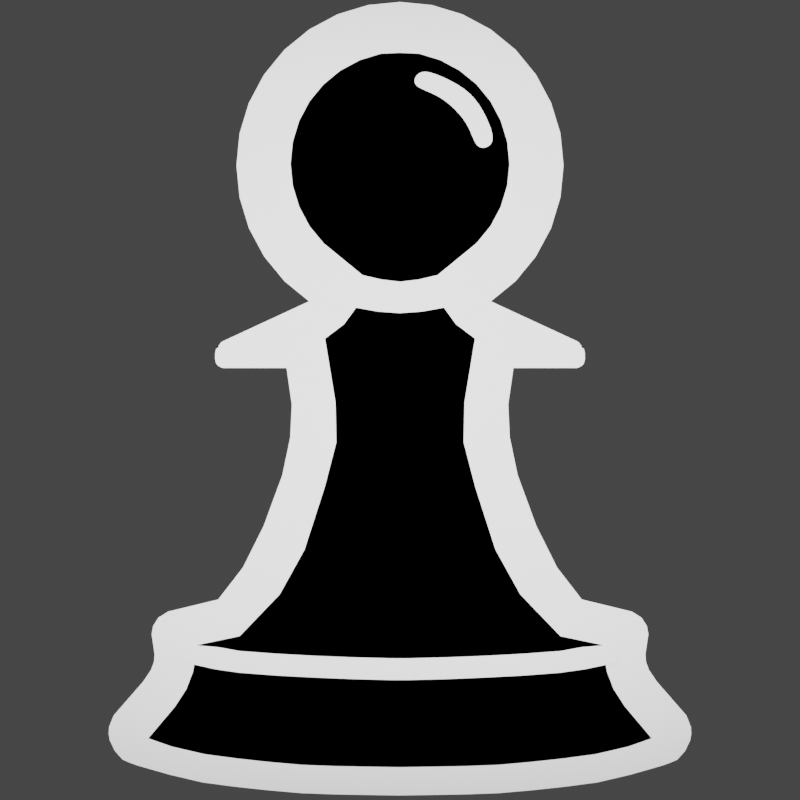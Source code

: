 # Source: Pawn.blend  (saved by Blender 2.91.10; exported with 4.5.12 LTS)
import bpy
from mathutils import Matrix  # noqa: F401  (used for matrix-valued properties, if any)

bpy.ops.wm.read_factory_settings(use_empty=True)
scene = bpy.context.scene
scene.name = 'Scene'

# ---- collections
col_collection = bpy.data.collections.new('Collection'); scene.collection.children.link(col_collection)

# ---- materials (node trees are filled in below, after node groups)
mat_material_001 = bpy.data.materials.new('Material.001')
mat_material_001.use_transparent_shadow = False
mat_material_002 = bpy.data.materials.new('Material.002')
mat_material_002.use_transparent_shadow = False
mat_material_007 = bpy.data.materials.new('Material.007')
mat_material_007.use_transparent_shadow = False
mat_material_009 = bpy.data.materials.new('Material.009')
mat_material_009.use_transparent_shadow = False
mat_material_008 = bpy.data.materials.new('Material.008')
mat_material_008.use_transparent_shadow = False

# ---- material node trees
mat_material_001.use_nodes = True; mat_material_001.node_tree.nodes.clear()
_N = mat_material_001.node_tree.nodes; _L = mat_material_001.node_tree.links
n0 = _N.new('ShaderNodeBsdfPrincipled'); n0.name = 'Principled BSDF'; n0.location = (10, 300)
n0.distribution = 'GGX'
n0.subsurface_method = 'BURLEY'
n0.inputs[0].default_value = (1.0, 1.0, 1.0, 1.0)
n0.inputs[3].default_value = 1.45
n0.inputs[27].default_value = (0.0, 0.0, 0.0, 1.0)
n0.inputs[28].default_value = 1.0
n1 = _N.new('ShaderNodeOutputMaterial'); n1.name = 'Material Output'; n1.location = (300, 300)
_L.new(n0.outputs[0], n1.inputs[0])
n1.is_active_output = True
mat_material_002.use_nodes = True; mat_material_002.node_tree.nodes.clear()
_N = mat_material_002.node_tree.nodes; _L = mat_material_002.node_tree.links
n0 = _N.new('ShaderNodeOutputMaterial'); n0.name = 'Material Output'; n0.location = (300, 300)
n0.is_active_output = True
mat_material_007.use_nodes = True; mat_material_007.node_tree.nodes.clear()
_N = mat_material_007.node_tree.nodes; _L = mat_material_007.node_tree.links
n0 = _N.new('ShaderNodeBsdfPrincipled'); n0.name = 'Principled BSDF'; n0.location = (10, 300)
n0.distribution = 'GGX'
n0.subsurface_method = 'BURLEY'
n0.inputs[0].default_value = (0.8, 0.003721, 0.007479, 1.0)
n0.inputs[3].default_value = 1.45
n0.inputs[27].default_value = (0.0, 0.0, 0.0, 1.0)
n0.inputs[28].default_value = 1.0
n1 = _N.new('ShaderNodeOutputMaterial'); n1.name = 'Material Output'; n1.location = (300, 300)
_L.new(n0.outputs[0], n1.inputs[0])
n1.is_active_output = True
mat_material_009.use_nodes = True; mat_material_009.node_tree.nodes.clear()
_N = mat_material_009.node_tree.nodes; _L = mat_material_009.node_tree.links
n0 = _N.new('ShaderNodeBsdfPrincipled'); n0.name = 'Principled BSDF'; n0.location = (10, 300)
n0.distribution = 'GGX'
n0.subsurface_method = 'BURLEY'
n0.inputs[0].default_value = (1.0, 1.0, 1.0, 1.0)
n0.inputs[2].default_value = 1.0
n0.inputs[3].default_value = 1.45
n0.inputs[27].default_value = (0.0, 0.0, 0.0, 1.0)
n0.inputs[28].default_value = 1.0
n1 = _N.new('ShaderNodeOutputMaterial'); n1.name = 'Material Output'; n1.location = (300, 300)
_L.new(n0.outputs[0], n1.inputs[0])
n1.is_active_output = True
mat_material_008.use_nodes = True; mat_material_008.node_tree.nodes.clear()
_N = mat_material_008.node_tree.nodes; _L = mat_material_008.node_tree.links
n0 = _N.new('ShaderNodeOutputMaterial'); n0.name = 'Material Output'; n0.location = (300, 300)
n0.is_active_output = True

# ---- world
world_world = bpy.data.worlds.new('World'); scene.world = world_world
world_world.use_nodes = True; world_world.node_tree.nodes.clear()
_N = world_world.node_tree.nodes; _L = world_world.node_tree.links
n0 = _N.new('ShaderNodeOutputWorld'); n0.name = 'World Output'; n0.location = (300, 300)
n1 = _N.new('ShaderNodeBackground'); n1.name = 'Background'; n1.location = (10, 300)
n1.inputs[0].default_value = (0.05088, 0.05088, 0.05088, 0.0)
_L.new(n1.outputs[0], n0.inputs[0])
n0.is_active_output = True
world_world.color = (0.05088, 0.05088, 0.05088)
world_world.use_sun_shadow = False
world_world.sun_shadow_jitter_overblur = 0.0

# ---- cameras
cam_camera_001 = bpy.data.cameras.new('Camera.001')
cam_camera_001.type = 'ORTHO'
cam_camera_001.ortho_scale = 0.9778

# ---- lights
light_area = bpy.data.lights.new('Area', 'AREA')
light_area.transmission_factor = 0.0
light_area.energy = 7.383
light_area.shadow_soft_size = 0.9685
light_area.shadow_maximum_resolution = 0.006
light_area.use_absolute_resolution = True
light_area.size = 0.9685
light_area.size_y = 1.0

# ---- meshes
me_vert_006 = bpy.data.meshes.new('Vert.006')
me_vert_006.from_pydata([(-0.03898, 0.4885, 0.0), (-0.07646, 0.4771, 0.0), (-0.111, 0.4586, 0.0), (-0.1413, 0.4338, 0.0), (-0.1661, 0.4035, 0.0), (-0.1846, 0.369, 0.0), (-0.196, 0.3315, 0.0), (-0.1998, 0.2925, 0.0), (-0.196, 0.2535, 0.0), (-0.1846, 0.216, 0.0), (-0.1661, 0.1815, 0.0), (-0.1413, 0.1512, 0.0), (-0.111, 0.1264, 0.0), (-0.1386, 0.04489, 0.0), (-0.3042, -0.324, 0.0), (-0.3006, -0.3141, 0.0), (-0.2999, -0.3049, 0.0), (-0.3035, -0.2804, 0.0), (-0.3017, -0.2704, 0.0), (-0.2951, -0.2601, 0.0), (-0.2833, -0.2528, 0.0), (-0.2222, -0.238, 0.0), (-0.192, -0.199, 0.0), (-0.1666, -0.1482, 0.0), (-0.1437, -0.08583, 0.0), (-0.1341, -0.03993, 0.0), (-0.1322, 0.0003763, 0.0), (-0.3141, -0.3386, 0.0), (-0.35, -0.3798, 0.0), (-0.3556, -0.394, 0.0), (-0.356, -0.4025, 0.0), (-0.3546, -0.4103, 0.0), (-0.3485, -0.4231, 0.0), (-0.339, -0.4337, 0.0), (-0.3215, -0.4407, 0.0), (-0.3313, -0.4371, 0.0), (-0.2072, -0.2612, 0.0), (-0.1699, -0.213, 0.0), (-0.1426, -0.1585, 0.0), (-0.1183, -0.09238, 0.0), (-0.1062, -0.04194, 0.0), (-0.1062, 0.002228, 0.0), (-0.116, 0.07095, 0.0), (-0.1689, 0.07091, 0.0), (-0.04596, 0.1585, 0.0), (-0.0234, 0.4291, 0.0), (-0.04912, 0.4213, 0.0), (-0.07283, 0.4086, 0.0), (-0.0936, 0.3916, 0.0), (-0.1107, 0.3708, 0.0), (-0.1233, 0.3471, 0.0), (-0.1311, 0.3214, 0.0), (-0.1338, 0.2946, 0.0), (-0.1311, 0.2679, 0.0), (-0.1233, 0.2421, 0.0), (-0.1107, 0.2184, 0.0), (-0.0936, 0.1976, 0.0), (-0.2935, -0.3545, 0.0), (-0.2808, -0.336, 0.0), (-0.2749, -0.3196, 0.0), (-0.2737, -0.304, 0.0), (-0.2771, -0.2808, 0.0), (-0.277, -0.2801, 0.0), (-0.2763, -0.2791, 0.0), (-0.2731, -0.2771, 0.0), (-0.3274, -0.3935, 0.0), (-0.3298, -0.3995, 0.0), (-0.3299, -0.4007, 0.0), (-0.3296, -0.4023, 0.0), (-0.3266, -0.4085, 0.0), (-0.3233, -0.4122, 0.0), (-0.3232, -0.4122, 0.0), (-0.3076, -0.4077, 0.0), (0.2771, -0.2808, 0.0), (-0.03387, 0.4628, 0.0), (-0.06644, 0.4529, 0.0), (-0.09646, 0.4369, 0.0), (-0.1228, 0.4153, 0.0), (-0.1444, 0.389, 0.0), (-0.1604, 0.3589, 0.0), (-0.1703, 0.3264, 0.0), (-0.1736, 0.2925, 0.0), (-0.1703, 0.2586, 0.0), (-0.1604, 0.2261, 0.0), (-0.1444, 0.196, 0.0), (-0.1228, 0.1697, 0.0), (-0.0537, 0.1187, 0.0), (-0.06831, 0.09848, 0.0), (-0.09165, 0.08082, 0.0), (-0.07879, 0.002631, 0.0), (-0.07779, -0.04589, 0.0), (-0.09193, -0.1003, 0.0), (-0.1167, -0.1771, 0.0), (-0.147, -0.2318, 0.0), (-0.1961, -0.2829, 0.0), (-0.2501, -0.2942, 0.0), (-0.2503, -0.3114, 0.0), (-0.2531, -0.3267, 0.0), (-0.2611, -0.3475, 0.0), (-0.2746, -0.3685, 0.0), (-0.216, 0.04489, 0.0), (-0.2169, 0.04904, 0.0), (-0.226, 0.05489, 0.0), (-0.2198, 0.04565, 0.0), (-0.2209, 0.04638, 0.0), (-0.2222, 0.04658, 0.0), (-0.2215, 0.0485, 0.0), (-0.22, 0.04679, 0.0), (-0.2223, 0.04712, 0.0), (-0.2246, 0.04999, 0.0), (-0.2247, 0.05057, 0.0), (-0.2238, 0.04819, 0.0), (-0.226, 0.06316, 0.0), (-0.216, 0.07277, 0.0), (-0.217, 0.07736, 0.0), (-0.2246, 0.06801, 0.0), (-0.2247, 0.06867, 0.0), (-0.2238, 0.07077, 0.0), (-0.2198, 0.07372, 0.0), (-0.221, 0.07147, 0.0), (-0.2222, 0.07247, 0.0), (-0.2214, 0.07384, 0.0), (-0.22, 0.07505, 0.0), (-0.2223, 0.07309, 0.0), (-0.2771, -0.2808, 0.0), (0.216, 0.04489, 0.0), (0.226, 0.05489, 0.0), (0.2198, 0.04565, 0.0), (0.2209, 0.04638, 0.0), (0.2222, 0.04658, 0.0), (0.22, 0.04679, 0.0), (0.2223, 0.04712, 0.0), (0.2246, 0.04999, 0.0), (0.2247, 0.05057, 0.0), (0.2238, 0.04819, 0.0), (0.217, 0.07736, 0.0), (0.2246, 0.06801, 0.0), (0.2238, 0.07077, 0.0), (0.2198, 0.07372, 0.0), (0.221, 0.07147, 0.0), (0.2222, 0.07247, 0.0), (0.2214, 0.07384, 0.0), (0.22, 0.07505, 0.0), (0.2223, 0.07309, 0.0), (-0.02685, 0.1139, 0.0), (-0.02298, 0.1531, 0.0), (-0.03984, -0.4424, 0.0), (-0.07968, -0.4417, 0.0), (-0.1195, -0.4402, 0.0), (-0.1594, -0.4367, 0.0), (-0.1992, -0.4324, 0.0), (-0.239, -0.4271, 0.0), (-0.2789, -0.4178, 0.0), (-0.04019, -0.4769, 0.0), (-0.08037, -0.4762, 0.0), (-0.1206, -0.4747, 0.0), (-0.1607, -0.4712, 0.0), (-0.2009, -0.4669, 0.0), (-0.2411, -0.4616, 0.0), (-0.2813, -0.4522, 0.0), (0.03898, 0.4885, 0.0), (0.07646, 0.4771, 0.0), (0.111, 0.4586, 0.0), (0.1413, 0.4338, 0.0), (0.1661, 0.4035, 0.0), (0.1846, 0.369, 0.0), (0.196, 0.3315, 0.0), (0.1998, 0.2925, 0.0), (0.196, 0.2535, 0.0), (0.1846, 0.216, 0.0), (0.1661, 0.1815, 0.0), (0.1413, 0.1512, 0.0), (0.111, 0.1264, 0.0), (0.1386, 0.04489, 0.0), (0.3042, -0.324, 0.0), (0.3006, -0.3141, 0.0), (0.2999, -0.3049, 0.0), (0.3035, -0.2804, 0.0), (0.3017, -0.2704, 0.0), (0.2951, -0.2601, 0.0), (0.2833, -0.2528, 0.0), (0.2222, -0.238, 0.0), (0.192, -0.199, 0.0), (0.1666, -0.1482, 0.0), (0.1437, -0.08583, 0.0), (0.1341, -0.03993, 0.0), (0.1322, 0.0003763, 0.0), (0.3141, -0.3386, 0.0), (0.35, -0.3798, 0.0), (0.3556, -0.394, 0.0), (0.356, -0.4025, 0.0), (0.3546, -0.4103, 0.0), (0.3485, -0.4231, 0.0), (0.339, -0.4337, 0.0), (0.3215, -0.4407, 0.0), (0.3313, -0.4371, 0.0), (0.2072, -0.2612, 0.0), (0.1699, -0.213, 0.0), (0.1426, -0.1585, 0.0), (0.1183, -0.09238, 0.0), (0.1062, -0.04194, 0.0), (0.1062, 0.002228, 0.0), (0.116, 0.07095, 0.0), (0.1689, 0.07091, 0.0), (0.04596, 0.1585, 0.0), (0.0234, 0.4291, 0.0), (0.04912, 0.4213, 0.0), (0.07283, 0.4086, 0.0), (0.0936, 0.3916, 0.0), (0.1107, 0.3708, 0.0), (0.1233, 0.3471, 0.0), (0.1311, 0.3214, 0.0), (0.1338, 0.2946, 0.0), (0.1311, 0.2679, 0.0), (0.1233, 0.2421, 0.0), (0.1107, 0.2184, 0.0), (0.0936, 0.1976, 0.0), (0.2935, -0.3545, 0.0), (0.2808, -0.336, 0.0), (0.2749, -0.3196, 0.0), (0.2737, -0.304, 0.0), (0.2771, -0.2808, 0.0), (0.277, -0.2801, 0.0), (0.2763, -0.2791, 0.0), (0.2731, -0.2771, 0.0), (0.3274, -0.3935, 0.0), (0.3298, -0.3995, 0.0), (0.3299, -0.4007, 0.0), (0.3296, -0.4023, 0.0), (0.3266, -0.4085, 0.0), (0.3233, -0.4122, 0.0), (0.3232, -0.4122, 0.0), (0.3076, -0.4077, 0.0), (-0.2771, -0.2808, 0.0), (0.03387, 0.4628, 0.0), (0.06644, 0.4529, 0.0), (0.09646, 0.4369, 0.0), (0.1228, 0.4153, 0.0), (0.1444, 0.389, 0.0), (0.1604, 0.3589, 0.0), (0.1703, 0.3264, 0.0), (0.1736, 0.2925, 0.0), (0.1703, 0.2586, 0.0), (0.1604, 0.2261, 0.0), (0.1444, 0.196, 0.0), (0.1228, 0.1697, 0.0), (0.0537, 0.1187, 0.0), (0.06831, 0.09848, 0.0), (0.09165, 0.08082, 0.0), (0.07879, 0.002631, 0.0), (0.07779, -0.04589, 0.0), (0.09193, -0.1003, 0.0), (0.1167, -0.1771, 0.0), (0.147, -0.2318, 0.0), (0.1961, -0.2829, 0.0), (0.2501, -0.2942, 0.0), (0.2503, -0.3114, 0.0), (0.2531, -0.3267, 0.0), (0.2611, -0.3475, 0.0), (0.2746, -0.3685, 0.0), (0.216, 0.04489, 0.0), (0.2169, 0.04904, 0.0), (0.226, 0.05489, 0.0), (0.2198, 0.04565, 0.0), (0.2209, 0.04638, 0.0), (0.2222, 0.04658, 0.0), (0.2215, 0.0485, 0.0), (0.22, 0.04679, 0.0), (0.2223, 0.04712, 0.0), (0.2246, 0.04999, 0.0), (0.2247, 0.05057, 0.0), (0.2238, 0.04819, 0.0), (0.226, 0.06316, 0.0), (0.216, 0.07277, 0.0), (0.217, 0.07736, 0.0), (0.2246, 0.06801, 0.0), (0.2247, 0.06867, 0.0), (0.2238, 0.07077, 0.0), (0.2198, 0.07372, 0.0), (0.221, 0.07147, 0.0), (0.2222, 0.07247, 0.0), (0.2214, 0.07384, 0.0), (0.22, 0.07505, 0.0), (0.2223, 0.07309, 0.0), (0.0, 0.4923, 0.0), (0.0, -0.4775, 0.0), (0.0, 0.4661, 0.0), (0.0, -0.443, 0.0), (0.2771, -0.2808, 0.0), (0.0, 0.112, 0.0), (0.0, 0.4302, 0.0), (0.0, 0.1504, 0.0), (-0.216, 0.04489, 0.0), (-0.226, 0.05489, 0.0), (-0.2198, 0.04565, 0.0), (-0.2209, 0.04638, 0.0), (-0.2222, 0.04658, 0.0), (-0.22, 0.04679, 0.0), (-0.2223, 0.04712, 0.0), (-0.2246, 0.04999, 0.0), (-0.2247, 0.05057, 0.0), (-0.2238, 0.04819, 0.0), (-0.217, 0.07736, 0.0), (-0.2246, 0.06801, 0.0), (-0.2238, 0.07077, 0.0), (-0.2198, 0.07372, 0.0), (-0.221, 0.07147, 0.0), (-0.2222, 0.07247, 0.0), (-0.2214, 0.07384, 0.0), (-0.22, 0.07505, 0.0), (-0.2223, 0.07309, 0.0), (0.02685, 0.1139, 0.0), (0.02298, 0.1531, 0.0), (0.03984, -0.4424, 0.0), (0.07968, -0.4417, 0.0), (0.1195, -0.4402, 0.0), (0.1594, -0.4367, 0.0), (0.1992, -0.4324, 0.0), (0.239, -0.4271, 0.0), (0.2789, -0.4178, 0.0), (0.04019, -0.4769, 0.0), (0.08037, -0.4762, 0.0), (0.1206, -0.4747, 0.0), (0.1607, -0.4712, 0.0), (0.2009, -0.4669, 0.0), (0.2411, -0.4616, 0.0), (0.2813, -0.4522, 0.0), (0.03103, 0.4071, 0.000619), (0.05819, 0.3978, 0.000619), (0.08609, 0.3794, 0.000619), (0.1048, 0.3523, 0.000619), (0.1133, 0.326, 0.000619), (0.02145, 0.389, 0.000619), (0.0445, 0.378, 0.000619), (0.06711, 0.361, 0.000619), (0.08362, 0.3391, 0.000619), (0.09363, 0.3179, 0.000619), (0.01893, 0.4002, 0.000619), (0.04987, 0.3867, 0.000619), (0.07498, 0.3688, 0.000619), (0.09272, 0.3443, 0.000619), (0.1056, 0.3149, 0.000619), (0.03796, 0.3811, 0.000619), (0.03157, 0.3839, 0.000619), (0.0259, 0.3865, 0.000619), (0.06199, 0.3658, 0.000619), (0.05654, 0.3703, 0.000619), (0.05072, 0.3744, 0.000619), (0.08024, 0.345, 0.000619), (0.0763, 0.3506, 0.000619), (0.0719, 0.3559, 0.000619), (0.09119, 0.322, 0.000619), (0.08888, 0.3272, 0.000619), (0.08644, 0.3331, 0.000619), (0.03679, 0.4062, 0.000619), (0.04343, 0.4041, 0.000619), (0.05067, 0.4012, 0.000619), (0.06568, 0.3939, 0.000619), (0.07294, 0.3896, 0.000619), (0.0798, 0.3848, 0.000619), (0.09169, 0.3733, 0.000619), (0.09662, 0.3667, 0.000619), (0.101, 0.3596, 0.000619), (0.1081, 0.345, 0.000619), (0.1108, 0.338, 0.000619), (0.1126, 0.3316, 0.000619), (0.02066, 0.4029, 0.000619), (0.02314, 0.4051, 0.000619), (0.02657, 0.4066, 0.000619), (0.05171, 0.3893, 0.000619), (0.05375, 0.392, 0.000619), (0.05594, 0.3949, 0.000619), (0.07749, 0.3712, 0.000619), (0.08023, 0.3738, 0.000619), (0.08313, 0.3766, 0.000619), (0.09549, 0.346, 0.000619), (0.09847, 0.348, 0.000619), (0.1016, 0.3501, 0.000619), (0.1085, 0.3163, 0.000619), (0.1109, 0.3186, 0.000619), (0.1126, 0.3218, 0.000619), (0.01887, 0.3917, 0.000619), (0.01776, 0.3945, 0.000619), (0.01789, 0.3974, 0.000619), (0.04567, 0.38, 0.000619), (0.04691, 0.3821, 0.000619), (0.04829, 0.3843, 0.000619), (0.06889, 0.3628, 0.000619), (0.07074, 0.3646, 0.000619), (0.07275, 0.3666, 0.000619), (0.08572, 0.3402, 0.000619), (0.08789, 0.3414, 0.000619), (0.0902, 0.3427, 0.000619), (0.09641, 0.3154, 0.000619), (0.09943, 0.3142, 0.000619), (0.1025, 0.3141, 0.000619), (0.1026, 0.3224, 0.000619), (0.0995, 0.3299, 0.000619), (0.09623, 0.3372, 0.000619), (0.08888, 0.351, 0.000619), (0.08468, 0.3573, 0.000619), (0.08006, 0.3632, 0.000619), (0.06941, 0.3738, 0.000619), (0.06335, 0.3785, 0.000619), (0.05683, 0.3828, 0.000619), (0.0425, 0.3903, 0.000619), (0.03482, 0.3937, 0.000619), (0.02693, 0.397, 0.000619), (0.02863, 0.3997, 0.000619), (0.03652, 0.3964, 0.000619), (0.04425, 0.3929, 0.000619), (0.03087, 0.4021, 0.000619), (0.03858, 0.399, 0.000619), (0.04624, 0.3956, 0.000619), (0.03365, 0.4043, 0.000619), (0.04093, 0.4016, 0.000619), (0.04841, 0.3984, 0.000619), (0.05882, 0.3853, 0.000619), (0.06552, 0.381, 0.000619), (0.07176, 0.3763, 0.000619), (0.061, 0.3881, 0.000619), (0.06788, 0.3838, 0.000619), (0.07432, 0.3791, 0.000619), (0.06331, 0.391, 0.000619), (0.07038, 0.3867, 0.000619), (0.07703, 0.3819, 0.000619), (0.08268, 0.3655, 0.000619), (0.08737, 0.3594, 0.000619), (0.09162, 0.3529, 0.000619), (0.08555, 0.368, 0.000619), (0.09032, 0.3617, 0.000619), (0.0946, 0.355, 0.000619), (0.08858, 0.3706, 0.000619), (0.09343, 0.3642, 0.000619), (0.09774, 0.3573, 0.000619), (0.09904, 0.3389, 0.000619), (0.1023, 0.3315, 0.000619), (0.1055, 0.3239, 0.000619), (0.102, 0.3408, 0.000619), (0.1052, 0.3334, 0.000619), (0.1081, 0.326, 0.000619), (0.105, 0.3429, 0.000619), (0.108, 0.3356, 0.000619), (0.1105, 0.3286, 0.000619), (0.08876, 0.3339, 0.000619), (0.09144, 0.3275, 0.000619), (0.09396, 0.3214, 0.000619), (0.09113, 0.3348, 0.000619), (0.09405, 0.328, 0.000619), (0.09679, 0.3211, 0.000619), (0.0936, 0.3359, 0.000619), (0.09673, 0.3287, 0.000619), (0.09968, 0.3215, 0.000619), (0.07374, 0.3576, 0.000619), (0.07819, 0.3521, 0.000619), (0.0822, 0.3463, 0.000619), (0.07565, 0.3593, 0.000619), (0.08016, 0.3537, 0.000619), (0.08424, 0.3477, 0.000619), (0.07774, 0.3612, 0.000619), (0.08229, 0.3554, 0.000619), (0.08644, 0.3492, 0.000619), (0.05209, 0.3763, 0.000619), (0.05808, 0.3722, 0.000619), (0.06367, 0.3676, 0.000619), (0.05352, 0.3783, 0.000619), (0.05968, 0.3741, 0.000619), (0.06542, 0.3695, 0.000619), (0.05508, 0.3804, 0.000619), (0.06142, 0.3762, 0.000619), (0.06731, 0.3716, 0.000619), (0.02531, 0.389, 0.000619), (0.03199, 0.3863, 0.000619), (0.03888, 0.3833, 0.000619), (0.02519, 0.3917, 0.000619), (0.03258, 0.3887, 0.000619), (0.03988, 0.3856, 0.000619), (0.02575, 0.3943, 0.000619), (0.03351, 0.3912, 0.000619), (0.04106, 0.3879, 0.000619), (-0.2651, -0.2927, 0.000598), (-0.2224, -0.2962, 0.000598), (-0.2257, -0.3233, 0.000598), (-0.2652, -0.3145, 0.000598), (-0.0115, -0.3365, 0.000598), (-0.2651, -0.3058, 0.000598), (-0.0115, -0.3099, 0.000598), (-0.1961, -0.3275, 0.000598), (-0.1961, -0.301, 0.000598), (-0.1038, -0.3334, 0.000598), (-0.1038, -0.3069, 0.000598), (-0.05766, -0.3353, 0.000598), (-0.05765, -0.3087, 0.000598), (-0.15, -0.331, 0.000598), (-0.15, -0.3044, 0.000598), (0.2651, -0.2927, 0.000598), (0.2224, -0.2962, 0.000598), (0.2257, -0.3233, 0.000598), (0.2652, -0.3151, 0.000598), (0.0115, -0.3365, 0.000598), (0.2651, -0.3058, 0.000598), (0.0115, -0.3099, 0.000598), (1.436e-08, -0.3365, 0.000598), (1.436e-08, -0.3099, 0.000598), (0.1961, -0.3275, 0.000598), (0.1961, -0.301, 0.000598), (0.1038, -0.3334, 0.000598), (0.1038, -0.3069, 0.000598), (0.05766, -0.3353, 0.000598), (0.05765, -0.3087, 0.000598), (0.15, -0.331, 0.000598), (0.15, -0.3044, 0.000598)], [], [(45, 46, 47, 48, 49, 50, 51, 52, 53, 54, 55, 56, 44, 145, 291, 290), (36, 37, 22, 21), (37, 38, 23, 22), (38, 39, 24, 23), (39, 40, 25, 24), (40, 41, 26, 25), (41, 42, 13, 26), (43, 113, 119, 115, 112, 102, 110, 106, 101), (74, 286, 284, 0), (75, 74, 0, 1), (76, 75, 1, 2), (77, 76, 2, 3), (78, 77, 3, 4), (79, 78, 4, 5), (80, 79, 5, 6), (81, 80, 6, 7), (82, 81, 7, 8), (83, 82, 8, 9), (84, 83, 9, 10), (85, 84, 10, 11), (86, 85, 11, 12), (43, 86, 12, 114, 122, 118, 113), (57, 58, 14, 27), (58, 59, 15, 14), (59, 60, 16, 15), (60, 61, 17, 16), (61, 62, 18, 17), (62, 63, 19, 18), (63, 64, 20, 19), (64, 36, 21, 20), (65, 57, 27, 28), (66, 65, 28, 29), (67, 66, 29, 30), (68, 67, 30, 31), (69, 68, 31, 32), (70, 69, 32, 33), (71, 70, 33, 35), (152, 72, 34, 159), (72, 71, 35, 34), (45, 290, 286, 74), (46, 45, 74, 75), (47, 46, 75, 76), (48, 47, 76, 77), (49, 48, 77, 78), (50, 49, 78, 79), (51, 50, 79, 80), (52, 51, 80, 81), (53, 52, 81, 82), (54, 53, 82, 83), (55, 54, 83, 84), (56, 55, 84, 85), (44, 56, 85, 86), (145, 44, 86, 144), (42, 88, 87, 86, 43), (61, 94, 93, 92, 91, 90, 89, 88, 42, 41, 40, 39, 38, 37, 36, 64, 63, 62), (100, 103, 105, 104), (103, 107, 108, 105), (101, 106, 108, 107), (106, 110, 111, 108), (102, 109, 111, 110), (109, 104, 105, 111), (105, 108, 111), (112, 115, 117, 116), (115, 119, 120, 117), (113, 118, 120, 119), (118, 122, 123, 120), (114, 121, 123, 122), (121, 116, 117, 123), (117, 120, 123), (42, 43, 101, 107, 103, 100, 13), (125, 128, 129, 127), (127, 129, 131, 130), (126, 133, 134, 132), (132, 134, 129, 128), (129, 134, 131), (136, 137, 140, 139), (138, 140, 143, 142), (135, 142, 143, 141), (137, 143, 140), (291, 145, 144, 289), (287, 146, 153, 285), (146, 147, 154, 153), (147, 148, 155, 154), (148, 149, 156, 155), (149, 150, 157, 156), (150, 151, 158, 157), (151, 152, 159, 158), (72, 99, 98, 97, 96, 95, 94, 61, 60, 59, 58, 57, 65, 66, 67, 68, 69, 70, 71), (99, 72, 152, 151, 150, 149, 148, 147, 146, 287, 289, 144, 86, 87, 88, 89, 90, 91, 92, 93, 94, 95, 96, 97, 98), (205, 290, 291, 312, 204, 216, 215, 214, 213, 212, 211, 210, 209, 208, 207, 206), (196, 181, 182, 197), (197, 182, 183, 198), (198, 183, 184, 199), (199, 184, 185, 200), (200, 185, 186, 201), (201, 186, 173, 202), (203, 261, 266, 270, 262, 272, 275, 279, 273), (234, 160, 284, 286), (235, 161, 160, 234), (236, 162, 161, 235), (237, 163, 162, 236), (238, 164, 163, 237), (239, 165, 164, 238), (240, 166, 165, 239), (241, 167, 166, 240), (242, 168, 167, 241), (243, 169, 168, 242), (244, 170, 169, 243), (245, 171, 170, 244), (246, 172, 171, 245), (203, 273, 278, 282, 274, 172, 246), (217, 187, 174, 218), (218, 174, 175, 219), (219, 175, 176, 220), (220, 176, 177, 221), (221, 177, 178, 222), (222, 178, 179, 223), (223, 179, 180, 224), (224, 180, 181, 196), (225, 188, 187, 217), (226, 189, 188, 225), (227, 190, 189, 226), (228, 191, 190, 227), (229, 192, 191, 228), (230, 193, 192, 229), (231, 195, 193, 230), (319, 326, 194, 232), (232, 194, 195, 231), (205, 234, 286, 290), (206, 235, 234, 205), (207, 236, 235, 206), (208, 237, 236, 207), (209, 238, 237, 208), (210, 239, 238, 209), (211, 240, 239, 210), (212, 241, 240, 211), (213, 242, 241, 212), (214, 243, 242, 213), (215, 244, 243, 214), (216, 245, 244, 215), (204, 246, 245, 216), (312, 311, 246, 204), (202, 203, 246, 247, 248), (221, 222, 223, 224, 196, 197, 198, 199, 200, 201, 202, 248, 249, 250, 251, 252, 253, 254), (260, 264, 265, 263), (263, 265, 268, 267), (261, 267, 268, 266), (266, 268, 271, 270), (262, 270, 271, 269), (269, 271, 265, 264), (265, 271, 268), (272, 276, 277, 275), (275, 277, 280, 279), (273, 279, 280, 278), (278, 280, 283, 282), (274, 282, 283, 281), (281, 283, 277, 276), (277, 283, 280), (202, 173, 260, 263, 267, 261, 203), (292, 294, 296, 295), (294, 297, 298, 296), (293, 299, 301, 300), (299, 295, 296, 301), (296, 298, 301), (303, 306, 307, 304), (305, 309, 310, 307), (302, 308, 310, 309), (304, 307, 310), (291, 289, 311, 312), (287, 285, 320, 313), (313, 320, 321, 314), (314, 321, 322, 315), (315, 322, 323, 316), (316, 323, 324, 317), (317, 324, 325, 318), (318, 325, 326, 319), (232, 231, 230, 229, 228, 227, 226, 225, 217, 218, 219, 220, 221, 254, 255, 256, 257, 258, 259), (259, 258, 257, 256, 255, 254, 253, 252, 251, 250, 249, 248, 247, 246, 311, 289, 287, 313, 314, 315, 316, 317, 318, 319, 232), (408, 409, 412, 411), (409, 410, 413, 412), (411, 412, 415, 414), (412, 413, 416, 415), (337, 407, 408, 366), (407, 406, 409, 408), (406, 405, 410, 409), (405, 338, 369, 410), (410, 369, 370, 413), (413, 370, 371, 416), (416, 371, 328, 356), (415, 416, 356, 355), (414, 415, 355, 354), (368, 414, 354, 327), (367, 411, 414, 368), (366, 408, 411, 367), (417, 418, 421, 420), (418, 419, 422, 421), (420, 421, 424, 423), (421, 422, 425, 424), (338, 404, 417, 369), (404, 403, 418, 417), (403, 402, 419, 418), (402, 339, 372, 419), (419, 372, 373, 422), (422, 373, 374, 425), (425, 374, 329, 359), (424, 425, 359, 358), (423, 424, 358, 357), (371, 423, 357, 328), (370, 420, 423, 371), (369, 417, 420, 370), (426, 427, 430, 429), (427, 428, 431, 430), (429, 430, 433, 432), (430, 431, 434, 433), (339, 401, 426, 372), (401, 400, 427, 426), (400, 399, 428, 427), (399, 340, 375, 428), (428, 375, 376, 431), (431, 376, 377, 434), (434, 377, 330, 362), (433, 434, 362, 361), (432, 433, 361, 360), (374, 432, 360, 329), (373, 429, 432, 374), (372, 426, 429, 373), (435, 436, 439, 438), (436, 437, 440, 439), (438, 439, 442, 441), (439, 440, 443, 442), (340, 398, 435, 375), (398, 397, 436, 435), (397, 396, 437, 436), (396, 341, 378, 437), (437, 378, 379, 440), (440, 379, 380, 443), (443, 380, 331, 365), (442, 443, 365, 364), (441, 442, 364, 363), (377, 441, 363, 330), (376, 438, 441, 377), (375, 435, 438, 376), (444, 445, 448, 447), (445, 446, 449, 448), (447, 448, 451, 450), (448, 449, 452, 451), (335, 353, 444, 390), (353, 352, 445, 444), (352, 351, 446, 445), (351, 336, 393, 446), (446, 393, 394, 449), (449, 394, 395, 452), (452, 395, 341, 396), (451, 452, 396, 397), (450, 451, 397, 398), (392, 450, 398, 340), (391, 447, 450, 392), (390, 444, 447, 391), (453, 454, 457, 456), (454, 455, 458, 457), (456, 457, 460, 459), (457, 458, 461, 460), (334, 350, 453, 387), (350, 349, 454, 453), (349, 348, 455, 454), (348, 335, 390, 455), (455, 390, 391, 458), (458, 391, 392, 461), (461, 392, 340, 399), (460, 461, 399, 400), (459, 460, 400, 401), (389, 459, 401, 339), (388, 456, 459, 389), (387, 453, 456, 388), (462, 463, 466, 465), (463, 464, 467, 466), (465, 466, 469, 468), (466, 467, 470, 469), (333, 347, 462, 384), (347, 346, 463, 462), (346, 345, 464, 463), (345, 334, 387, 464), (464, 387, 388, 467), (467, 388, 389, 470), (470, 389, 339, 402), (469, 470, 402, 403), (468, 469, 403, 404), (386, 468, 404, 338), (385, 465, 468, 386), (384, 462, 465, 385), (471, 472, 475, 474), (472, 473, 476, 475), (474, 475, 478, 477), (475, 476, 479, 478), (332, 344, 471, 381), (344, 343, 472, 471), (343, 342, 473, 472), (342, 333, 384, 473), (473, 384, 385, 476), (476, 385, 386, 479), (479, 386, 338, 405), (478, 479, 405, 406), (477, 478, 406, 407), (383, 477, 407, 337), (382, 474, 477, 383), (381, 471, 474, 382), (481, 482, 483, 485), (481, 485, 480), (487, 482, 481, 488), (502, 484, 486, 503), (493, 487, 488, 494), (491, 489, 490, 492), (484, 491, 492, 486), (489, 493, 494, 490), (496, 500, 498, 497), (496, 495, 500), (504, 505, 496, 497), (502, 503, 501, 499), (510, 511, 505, 504), (508, 509, 507, 506), (499, 501, 509, 508), (506, 507, 511, 510)])
me_vert_006.polygons.foreach_set('use_smooth', [0, 0, 0, 0, 0, 0, 0, 0, 0, 0, 0, 0, 0, 0, 0, 0, 0, 0, 0, 0, 0, 0, 0, 0, 0, 0, 0, 0, 0, 0, 0, 0, 0, 0, 0, 0, 0, 0, 0, 0, 0, 0, 0, 0, 0, 0, 0, 0, 0, 0, 0, 0, 0, 0, 0, 0, 0, 0, 0, 0, 0, 0, 0, 0, 0, 0, 0, 0, 0, 0, 0, 0, 0, 0, 0, 0, 0, 0, 0, 0, 0, 0, 0, 0, 0, 0, 0, 0, 0, 0, 0, 0, 0, 0, 0, 0, 0, 0, 0, 0, 0, 0, 0, 0, 0, 0, 0, 0, 0, 0, 0, 0, 0, 0, 0, 0, 0, 0, 0, 0, 0, 0, 0, 0, 0, 0, 0, 0, 0, 0, 0, 0, 0, 0, 0, 0, 0, 0, 0, 0, 0, 0, 0, 0, 0, 0, 0, 0, 0, 0, 0, 0, 0, 0, 0, 0, 0, 0, 0, 0, 0, 0, 0, 0, 0, 0, 0, 0, 0, 0, 0, 0, 0, 0, 0, 0, 0, 0, 0, 0, 0, 0, 0, 0, 0, 0, 0, 0, 0, 0, 0, 0, 0, 0, 0, 0, 0, 0, 0, 0, 0, 0, 0, 0, 0, 0, 0, 0, 0, 0, 0, 0, 0, 0, 0, 0, 0, 0, 0, 0, 0, 0, 0, 0, 0, 0, 0, 0, 0, 0, 0, 0, 0, 0, 0, 0, 0, 0, 0, 0, 0, 0, 0, 0, 0, 0, 0, 0, 0, 0, 0, 0, 0, 0, 0, 0, 0, 0, 0, 0, 0, 0, 0, 0, 0, 0, 0, 0, 0, 0, 0, 0, 0, 0, 0, 0, 0, 0, 0, 0, 0, 0, 0, 0, 0, 0, 0, 0, 0, 0, 0, 0, 0, 0, 0, 0, 0, 0, 0, 0, 0, 0, 0, 0, 0, 0, 1, 1, 1, 1, 1, 1, 1, 1, 1, 1, 1, 1, 1, 1, 1, 1])
me_vert_006.polygons.foreach_set('material_index', [1, 0, 0, 0, 0, 0, 0, 0, 0, 0, 0, 0, 0, 0, 0, 0, 0, 0, 0, 0, 0, 0, 0, 0, 0, 0, 0, 0, 0, 0, 0, 0, 0, 0, 0, 0, 0, 0, 0, 0, 0, 0, 0, 0, 0, 0, 0, 0, 0, 0, 0, 0, 0, 0, 0, 0, 0, 0, 0, 0, 0, 0, 0, 0, 0, 0, 0, 0, 0, 0, 0, 0, 0, 0, 0, 0, 0, 0, 0, 0, 0, 0, 0, 0, 0, 0, 0, 0, 1, 1, 0, 0, 0, 0, 0, 0, 0, 0, 0, 0, 0, 0, 0, 0, 0, 0, 0, 0, 0, 0, 0, 0, 0, 0, 0, 0, 0, 0, 0, 0, 0, 0, 0, 0, 0, 0, 0, 0, 0, 0, 0, 0, 0, 0, 0, 0, 0, 0, 0, 0, 0, 0, 0, 0, 0, 0, 0, 0, 0, 0, 0, 0, 0, 0, 0, 0, 0, 0, 0, 0, 0, 0, 0, 0, 0, 0, 0, 0, 0, 0, 0, 0, 0, 0, 0, 0, 0, 1, 0, 0, 0, 0, 0, 0, 0, 0, 0, 0, 0, 0, 0, 0, 0, 0, 0, 0, 0, 0, 0, 0, 0, 0, 0, 0, 0, 0, 0, 0, 0, 0, 0, 0, 0, 0, 0, 0, 0, 0, 0, 0, 0, 0, 0, 0, 0, 0, 0, 0, 0, 0, 0, 0, 0, 0, 0, 0, 0, 0, 0, 0, 0, 0, 0, 0, 0, 0, 0, 0, 0, 0, 0, 0, 0, 0, 0, 0, 0, 0, 0, 0, 0, 0, 0, 0, 0, 0, 0, 0, 0, 0, 0, 0, 0, 0, 0, 0, 0, 0, 0, 0, 0, 0, 0, 0, 0, 0, 0, 0, 0, 0, 0, 0, 0, 0, 0, 0, 0, 0, 0, 0, 0, 0, 0, 0, 0, 0, 0, 0, 0, 0, 0, 0, 0, 0, 0, 0, 0, 0, 0, 0, 0, 0])
_uv = me_vert_006.uv_layers.new(name='UVMap')
_uv.uv.foreach_set('vector', [0.0, 0.0, 0.0, 0.0, 0.0, 0.0, 0.0, 0.0, 0.0, 0.0, 0.0, 0.0, 0.0, 0.0, 0.0, 0.0, 0.0, 0.0, 0.0, 0.0, 0.0, 0.0, 0.0, 0.0, 0.0, 0.0, 0.0, 0.0, 0.0, 0.0, 0.0, 0.0, 0.0, 0.0, 0.0, 0.0, 0.0, 0.0, 0.0, 0.0, 0.0, 0.0, 0.0, 0.0, 0.0, 0.0, 0.0, 0.0, 0.0, 0.0, 0.0, 0.0, 0.0, 0.0, 0.0, 0.0, 0.0, 0.0, 0.0, 0.0, 0.0, 0.0, 0.0, 0.0, 0.0, 0.0, 0.0, 0.0, 0.0, 0.0, 0.0, 0.0, 0.0, 0.0, 0.0, 0.0, 0.0, 0.0, 0.0, 0.0, 0.0, 0.0, 0.0, 0.0, 0.0, 0.0, 0.0, 0.0, 0.0, 0.0, 0.0, 0.0, 0.0, 0.0, 0.0, 0.0, 0.0, 0.0, 0.0, 0.0, 0.0, 0.0, 0.0, 0.0, 0.0, 0.0, 0.0, 0.0, 0.0, 0.0, 0.0, 0.0, 0.0, 0.0, 0.0, 0.0, 0.0, 0.0, 0.0, 0.0, 0.0, 0.0, 0.0, 0.0, 0.0, 0.0, 0.0, 0.0, 0.0, 0.0, 0.0, 0.0, 0.0, 0.0, 0.0, 0.0, 0.0, 0.0, 0.0, 0.0, 0.0, 0.0, 0.0, 0.0, 0.0, 0.0, 0.0, 0.0, 0.0, 0.0, 0.0, 0.0, 0.0, 0.0, 0.0, 0.0, 0.0, 0.0, 0.0, 0.0, 0.0, 0.0, 0.0, 0.0, 0.0, 0.0, 0.0, 0.0, 0.0, 0.0, 0.0, 0.0, 0.0, 0.0, 0.0, 0.0, 0.0, 0.0, 0.0, 0.0, 0.0, 0.0, 0.0, 0.0, 0.0, 0.0, 0.0, 0.0, 0.0, 0.0, 0.0, 0.0, 0.0, 0.0, 0.0, 0.0, 0.0, 0.0, 0.0, 0.0, 0.0, 0.0, 0.0, 0.0, 0.0, 0.0, 0.0, 0.0, 0.0, 0.0, 0.0, 0.0, 0.0, 0.0, 0.0, 0.0, 0.0, 0.0, 0.0, 0.0, 0.0, 0.0, 0.0, 0.0, 0.0, 0.0, 0.0, 0.0, 0.0, 0.0, 0.0, 0.0, 0.0, 0.0, 0.0, 0.0, 0.0, 0.0, 0.0, 0.0, 0.0, 0.0, 0.0, 0.0, 0.0, 0.0, 0.0, 0.0, 0.0, 0.0, 0.0, 0.0, 0.0, 0.0, 0.0, 0.0, 0.0, 0.0, 0.0, 0.0, 0.0, 0.0, 0.0, 0.0, 0.0, 0.0, 0.0, 0.0, 0.0, 0.0, 0.0, 0.0, 0.0, 0.0, 0.0, 0.0, 0.0, 0.0, 0.0, 0.0, 0.0, 0.0, 0.0, 0.0, 0.0, 0.0, 0.0, 0.0, 0.0, 0.0, 0.0, 0.0, 0.0, 0.0, 0.0, 0.0, 0.0, 0.0, 0.0, 0.0, 0.0, 0.0, 0.0, 0.0, 0.0, 0.0, 0.0, 0.0, 0.0, 0.0, 0.0, 0.0, 0.0, 0.0, 0.0, 0.0, 0.0, 0.0, 0.0, 0.0, 0.0, 0.0, 0.0, 0.0, 0.0, 0.0, 0.0, 0.0, 0.0, 0.0, 0.0, 0.0, 0.0, 0.0, 0.0, 0.0, 0.0, 0.0, 0.0, 0.0, 0.0, 0.0, 0.0, 0.0, 0.0, 0.0, 0.0, 0.0, 0.0, 0.0, 0.0, 0.0, 0.0, 0.0, 0.0, 0.0, 0.0, 0.0, 0.0, 0.0, 0.0, 0.0, 0.0, 0.0, 0.0, 0.0, 0.0, 0.0, 0.0, 0.0, 0.0, 0.0, 0.0, 0.0, 0.0, 0.0, 0.0, 0.0, 0.0, 0.0, 0.0, 0.0, 0.0, 0.0, 0.0, 0.0, 0.0, 0.0, 0.0, 0.0, 0.0, 0.0, 0.0, 0.0, 0.0, 0.0, 0.0, 0.0, 0.0, 0.0, 0.0, 0.0, 0.0, 0.0, 0.0, 0.0, 0.0, 0.0, 0.0, 0.0, 0.0, 0.0, 0.0, 0.0, 0.0, 0.0, 0.0, 0.0, 0.0, 0.0, 0.0, 0.0, 0.0, 0.0, 0.0, 0.0, 0.0, 0.0, 0.0, 0.0, 0.0, 0.0, 0.0, 0.0, 0.0, 0.0, 0.0, 0.0, 0.0, 0.0, 0.0, 0.0, 0.0, 0.0, 0.0, 0.0, 0.0, 0.0, 0.0, 0.0, 0.0, 0.0, 0.0, 0.0, 0.0, 0.0, 0.0, 0.0, 0.0, 0.0, 0.0, 0.0, 0.0, 0.0, 0.0, 0.0, 0.0, 0.0, 0.0, 0.0, 0.0, 0.0, 0.0, 0.0, 0.0, 0.0, 0.0, 0.0, 0.0, 0.0, 0.0, 0.0, 0.0, 0.0, 0.0, 0.0, 0.0, 0.0, 0.0, 0.0, 0.0, 0.0, 0.0, 0.0, 0.0, 0.0, 0.0, 0.0, 0.0, 0.0, 0.0, 0.0, 0.0, 0.0, 0.0, 0.0, 0.0, 0.0, 0.0, 0.0, 0.0, 0.0, 0.0, 0.0, 0.0, 0.0, 0.0, 0.0, 0.0, 0.0, 0.0, 0.0, 0.0, 0.0, 0.0, 0.0, 0.0, 0.0, 0.0, 0.0, 0.0, 0.0, 0.0, 0.0, 0.0, 0.0, 0.0, 0.0, 0.0, 0.0, 0.0, 0.0, 0.0, 0.0, 0.0, 0.0, 0.0, 0.0, 0.0, 0.0, 0.0, 0.0, 0.0, 0.0, 0.0, 0.0, 0.0, 0.0, 0.0, 0.0, 0.0, 0.0, 0.0, 0.0, 0.0, 0.0, 0.0, 0.0, 0.0, 0.0, 0.0, 0.0, 0.0, 0.0, 0.0, 0.0, 0.0, 0.0, 0.0, 0.0, 0.0, 0.0, 0.0, 0.0, 0.0, 0.0, 0.0, 0.0, 0.0, 0.0, 0.0, 0.0, 0.0, 0.0, 0.0, 0.0, 0.0, 0.0, 0.0, 0.0, 0.0, 0.0, 0.0, 0.0, 0.0, 0.0, 0.0, 0.0, 0.0, 0.0, 0.0, 0.0, 0.0, 0.0, 0.0, 0.0, 0.0, 0.0, 0.0, 0.0, 0.0, 0.0, 0.0, 0.0, 0.0, 0.0, 0.0, 0.0, 0.0, 0.0, 0.0, 0.0, 0.0, 0.0, 0.0, 0.0, 0.0, 0.0, 0.0, 0.0, 0.0, 0.0, 0.0, 0.0, 0.0, 0.0, 0.0, 0.0, 0.0, 0.0, 0.0, 0.0, 0.0, 0.0, 0.0, 0.0, 0.0, 0.0, 0.0, 0.0, 0.0, 0.0, 0.0, 0.0, 0.0, 0.0, 0.0, 0.0, 0.0, 0.0, 0.0, 0.0, 0.0, 0.0, 0.0, 0.0, 0.0, 0.0, 0.0, 0.0, 0.0, 0.0, 0.0, 0.0, 0.0, 0.0, 0.0, 0.0, 0.0, 0.0, 0.0, 0.0, 0.0, 0.0, 0.0, 0.0, 0.0, 0.0, 0.0, 0.0, 0.0, 0.0, 0.0, 0.0, 0.0, 0.0, 0.0, 0.0, 0.0, 0.0, 0.0, 0.0, 0.0, 0.0, 0.0, 0.0, 0.0, 0.0, 0.0, 0.0, 0.0, 0.0, 0.0, 0.0, 0.0, 0.0, 0.0, 0.0, 0.0, 0.0, 0.0, 0.0, 0.0, 0.0, 0.0, 0.0, 0.0, 0.0, 0.0, 0.0, 0.0, 0.0, 0.0, 0.0, 0.0, 0.0, 0.0, 0.0, 0.0, 0.0, 0.0, 0.0, 0.0, 0.0, 0.0, 0.0, 0.0, 0.0, 0.0, 0.0, 0.0, 0.0, 0.0, 0.0, 0.0, 0.0, 0.0, 0.0, 0.0, 0.0, 0.0, 0.0, 0.0, 0.0, 0.0, 0.0, 0.0, 0.0, 0.0, 0.0, 0.0, 0.0, 0.0, 0.0, 0.0, 0.0, 0.0, 0.0, 0.0, 0.0, 0.0, 0.0, 0.0, 0.0, 0.0, 0.0, 0.0, 0.0, 0.0, 0.0, 0.0, 0.0, 0.0, 0.0, 0.0, 0.0, 0.0, 0.0, 0.0, 0.0, 0.0, 0.0, 0.0, 0.0, 0.0, 0.0, 0.0, 0.0, 0.0, 0.0, 0.0, 0.0, 0.0, 0.0, 0.0, 0.0, 0.0, 0.0, 0.0, 0.0, 0.0, 0.0, 0.0, 0.0, 0.0, 0.0, 0.0, 0.0, 0.0, 0.0, 0.0, 0.0, 0.0, 0.0, 0.0, 0.0, 0.0, 0.0, 0.0, 0.0, 0.0, 0.0, 0.0, 0.0, 0.0, 0.0, 0.0, 0.0, 0.0, 0.0, 0.0, 0.0, 0.0, 0.0, 0.0, 0.0, 0.0, 0.0, 0.0, 0.0, 0.0, 0.0, 0.0, 0.0, 0.0, 0.0, 0.0, 0.0, 0.0, 0.0, 0.0, 0.0, 0.0, 0.0, 0.0, 0.0, 0.0, 0.0, 0.0, 0.0, 0.0, 0.0, 0.0, 0.0, 0.0, 0.0, 0.0, 0.0, 0.0, 0.0, 0.0, 0.0, 0.0, 0.0, 0.0, 0.0, 0.0, 0.0, 0.0, 0.0, 0.0, 0.0, 0.0, 0.0, 0.0, 0.0, 0.0, 0.0, 0.0, 0.0, 0.0, 0.0, 0.0, 0.0, 0.0, 0.0, 0.0, 0.0, 0.0, 0.0, 0.0, 0.0, 0.0, 0.0, 0.0, 0.0, 0.0, 0.0, 0.0, 0.0, 0.0, 0.0, 0.0, 0.0, 0.0, 0.0, 0.0, 0.0, 0.0, 0.0, 0.0, 0.0, 0.0, 0.0, 0.0, 0.0, 0.0, 0.0, 0.0, 0.0, 0.0, 0.0, 0.0, 0.0, 0.0, 0.0, 0.0, 0.0, 0.0, 0.0, 0.0, 0.0, 0.0, 0.0, 0.0, 0.0, 0.0, 0.0, 0.0, 0.0, 0.0, 0.0, 0.0, 0.0, 0.0, 0.0, 0.0, 0.0, 0.0, 0.0, 0.0, 0.0, 0.0, 0.0, 0.0, 0.0, 0.0, 0.0, 0.0, 0.0, 0.0, 0.0, 0.0, 0.0, 0.0, 0.0, 0.0, 0.0, 0.0, 0.0, 0.0, 0.0, 0.0, 0.0, 0.0, 0.0, 0.0, 0.0, 0.0, 0.0, 0.0, 0.0, 0.0, 0.0, 0.0, 0.0, 0.0, 0.0, 0.0, 0.0, 0.0, 0.0, 0.0, 0.0, 0.0, 0.0, 0.0, 0.0, 0.0, 0.0, 0.0, 0.0, 0.0, 0.0, 0.0, 0.0, 0.0, 0.0, 0.0, 0.0, 0.0, 0.0, 0.0, 0.0, 0.0, 0.0, 0.0, 0.0, 0.0, 0.0, 0.0, 0.0, 0.0, 0.0, 0.0, 0.0, 0.0, 0.0, 0.0, 0.0, 0.0, 0.0, 0.0, 0.0, 0.0, 0.0, 0.0, 0.0, 0.0, 0.0, 0.0, 0.0, 0.0, 0.0, 0.0, 0.0, 0.0, 0.0, 0.0, 0.0, 0.0, 0.0, 0.0, 0.0, 0.0, 0.0, 0.0, 0.0, 0.0, 0.0, 0.0, 0.0, 0.0, 0.0, 0.0, 0.0, 0.0, 0.0, 0.0, 0.0, 0.0, 0.0, 0.0, 0.0, 0.0, 0.0, 0.0, 0.0, 0.0, 0.0, 0.0, 0.0, 0.0, 0.0, 0.0, 0.0, 0.0, 0.0, 0.0, 0.0, 0.0, 0.0, 0.0, 0.0, 0.0, 0.0, 0.0, 0.0, 0.0, 0.0, 0.0, 0.0, 0.0, 0.0, 0.0, 0.0, 0.0, 0.0, 0.0, 0.0, 0.0, 0.0, 0.0, 0.0, 0.0, 0.0, 0.0, 0.0, 0.0, 0.0, 0.0, 0.0, 0.0, 0.0, 0.0, 0.0, 0.0, 0.0, 0.0, 0.0, 0.0, 0.0, 0.0, 0.0, 0.0, 0.0, 0.0, 0.0, 0.0, 0.0, 0.0, 0.0, 0.0, 0.0, 0.0, 0.0, 0.0, 0.0, 0.0, 0.0, 0.0, 0.0, 0.0, 0.0, 0.0, 0.0, 0.0, 0.0, 0.0, 0.0, 0.0, 0.0, 0.0, 0.0, 0.0, 0.0, 0.0, 0.0, 0.0, 0.0, 0.0, 0.0, 0.0, 0.0, 0.0, 0.0, 0.0, 0.0, 0.0, 0.0, 0.0, 0.0, 0.0, 0.0, 0.0, 0.0, 0.0, 0.0, 0.0, 0.0, 0.0, 0.0, 0.0, 0.0, 0.0, 0.0, 0.0, 0.0, 0.0, 0.0, 0.0, 0.0, 0.0, 0.0, 0.0, 0.0, 0.0, 0.0, 0.0, 0.0, 0.0, 0.0, 0.0, 0.0, 0.0, 0.0, 0.0, 0.0, 0.0, 0.0, 0.0, 0.0, 0.0, 0.0, 0.0, 0.0, 0.0, 0.0, 0.0, 0.0, 0.0, 0.0, 0.0, 0.0, 0.0, 0.0, 0.0, 0.0, 0.0, 0.0, 0.0, 0.0, 0.0, 0.0, 0.0, 0.0, 0.0, 0.0, 0.0, 0.0, 0.0, 0.0, 0.0, 0.0, 0.0, 0.0, 0.0, 0.0, 0.0, 0.0, 0.0, 0.0, 0.0, 0.0, 0.0, 0.0, 0.0, 0.0, 0.0, 0.0, 0.0, 0.0, 0.0, 0.0, 0.0, 0.0, 0.0, 0.0, 0.0, 0.0, 0.0, 0.0, 0.0, 0.0, 0.0, 0.0, 0.0, 0.0, 0.0, 0.0, 0.0, 0.0, 0.0, 0.0, 0.0, 0.0, 0.0, 0.0, 0.0, 0.0, 0.0, 0.0, 0.0, 0.0, 0.0, 0.0, 0.0, 0.0, 0.0, 0.0, 0.0, 0.0, 0.0, 0.0, 0.0, 0.0, 0.0, 0.0, 0.0, 0.0, 0.0, 0.0, 0.0, 0.0, 0.0, 0.0, 0.0, 0.0, 0.0, 0.0, 0.0, 0.0, 0.0, 0.0, 0.0, 0.0, 0.0, 0.0, 0.0, 0.0, 0.0, 0.0, 0.0, 0.0, 0.0, 0.0, 0.0, 0.0, 0.0, 0.0, 0.0, 0.0, 0.0, 0.0, 0.0, 0.0, 0.0, 0.0, 0.0, 0.0, 0.0, 0.0, 0.0, 0.0, 0.0, 0.0, 0.0, 0.0, 0.0, 0.0, 0.0, 0.0, 0.0, 0.0, 0.0, 0.0, 0.0, 0.0, 0.0, 0.0, 0.0, 0.0, 0.0, 0.0, 0.0, 0.0, 0.0, 0.0, 0.0, 0.0, 0.0, 0.0, 0.0, 0.0, 0.0, 0.0, 0.0, 0.0, 0.0, 0.0, 0.0, 0.0, 0.0, 0.0, 0.0, 0.0, 0.0, 0.0, 0.0, 0.0, 0.0, 0.0, 0.0, 0.0, 0.0, 0.0, 0.0, 0.0, 0.0, 0.0, 0.0, 0.0, 0.0, 0.0, 0.0, 0.0, 0.0, 0.0, 0.0, 0.0, 0.0, 0.0, 0.0, 0.0, 0.0, 0.0, 0.0, 0.0, 0.0, 0.0, 0.0, 0.0, 0.0, 0.0, 0.0, 0.0, 0.0, 0.0, 0.0, 0.0, 0.0, 0.0, 0.0, 0.0, 0.0, 0.0, 0.0, 0.0, 0.0, 0.0, 0.0, 0.0, 0.0, 0.0, 0.0, 0.0, 0.0, 0.0, 0.0, 0.0, 0.0, 0.0, 0.0, 0.0, 0.0, 0.0, 0.0, 0.0, 0.0, 0.0, 0.0, 0.0, 0.0, 0.0, 0.0, 0.0, 0.0, 0.0, 0.0, 0.0, 0.0, 0.0, 0.0, 0.0, 0.0, 0.0, 0.0, 0.0, 0.0, 0.0, 0.0, 0.0, 0.0, 0.0, 0.0, 0.0, 0.0, 0.0, 0.0, 0.0, 0.0, 0.0, 0.0, 0.0, 0.0, 0.0, 0.0, 0.0, 0.0, 0.0, 0.0, 0.0, 0.0, 0.0, 0.0, 0.0, 0.0, 0.0, 0.0, 0.0, 0.0, 0.0, 0.0, 0.0, 0.0, 0.0, 0.0, 0.0, 0.0, 0.0, 0.0, 0.0, 0.0, 0.0, 0.0, 0.0, 0.0, 0.0, 0.0, 0.0, 0.0, 0.0, 0.0, 0.0, 0.0, 0.0, 0.0, 0.0, 0.0, 0.0, 0.0, 0.0, 0.0, 0.0, 0.0, 0.0, 0.0, 0.0, 0.0, 0.0, 0.0, 0.0, 0.0, 0.0, 0.0, 0.0, 0.0, 0.0, 0.0, 0.0, 0.0, 0.0, 0.0, 0.0, 0.0, 0.0, 0.0, 0.0, 0.0, 0.0, 0.0, 0.0, 0.0, 0.0, 0.0, 0.0, 0.0, 0.0, 0.0, 0.0, 0.0, 0.0, 0.0, 0.0, 0.0, 0.0, 0.0, 0.0, 0.0, 0.0, 0.0, 0.0, 0.0, 0.0, 0.0, 0.0, 0.0, 0.0, 0.0, 0.0, 0.0, 0.0, 0.0, 0.0, 0.0, 0.0, 0.0, 0.0, 0.0, 0.0, 0.0, 0.0, 0.0, 0.0, 0.0, 0.0, 0.0, 0.0, 0.0, 0.0, 0.0, 0.0, 0.0, 0.0, 0.0, 0.0, 0.0, 0.0, 0.0, 0.0, 0.0, 0.0, 0.0, 0.0, 0.0, 0.0, 0.0, 0.0, 0.0, 0.0, 0.0, 0.0, 0.0, 0.0, 0.0, 0.0, 0.0, 0.0, 0.0, 0.0, 0.0, 0.0, 0.0, 0.0, 0.0, 0.0, 0.0, 0.0, 0.0, 0.0, 0.0, 0.0, 0.0, 0.0, 0.0, 0.0, 0.0, 0.0, 0.0, 0.0, 0.0, 0.0, 0.0, 0.0, 0.0, 0.0, 0.0, 0.0, 0.0, 0.0, 0.0, 0.0, 0.0, 0.0, 0.0, 0.0, 0.0, 0.0, 0.0, 0.0, 0.0, 0.0, 0.0, 0.0, 0.0, 0.0, 0.0, 0.0, 0.0, 0.0, 0.0, 0.0, 0.0, 0.0, 0.0, 0.0, 0.0, 0.0, 0.0, 0.0, 0.0, 0.0, 0.0, 0.0, 0.0, 0.0, 0.0, 0.0, 0.0, 0.0, 0.0, 0.0, 0.0, 0.0, 0.0, 0.0, 0.0, 0.0, 0.0, 0.0, 0.0, 0.0, 0.0, 0.0, 0.0, 0.0, 0.0, 0.0, 0.0, 0.0, 0.0, 0.0, 0.0, 0.0, 0.0, 0.0, 0.0, 0.0, 0.0, 0.0, 0.0, 0.0, 0.0, 0.0, 0.0, 0.0, 0.0, 0.0, 0.0, 0.0, 0.0, 0.0, 0.0, 0.0, 0.0, 0.0, 0.0, 0.0, 0.0, 0.0, 0.0, 0.0, 0.0, 0.0, 0.0, 0.0, 0.0, 0.0, 0.0, 0.0, 0.0, 0.0, 0.0, 0.0, 0.0, 0.0, 0.0, 0.0, 0.0, 0.0, 0.0, 0.0, 0.0, 0.0, 0.0, 0.0, 0.0, 0.0, 0.0, 0.0, 0.0, 0.0, 0.0, 0.0, 0.0, 0.0, 0.0, 0.0, 0.0, 0.0, 0.0, 0.0, 0.0, 0.0, 0.0, 0.0, 0.0, 0.0, 0.0, 0.0, 0.0, 0.0, 0.0, 0.0, 0.0, 0.0, 0.0, 0.0, 0.0, 0.0, 0.0, 0.0, 0.0, 0.0, 0.0, 0.0, 0.0, 0.0, 0.0, 0.0, 0.0, 0.0, 0.0, 0.0, 0.0, 0.0, 0.0, 0.0, 0.0, 0.0, 0.0, 0.0, 0.0, 0.0, 0.0, 0.0, 0.0, 0.0, 0.0, 0.0, 0.0, 0.0, 0.0, 0.0, 0.0, 0.0, 0.0, 0.0, 0.0, 0.0, 0.0, 0.0, 0.0, 0.0, 0.0, 0.0, 0.0, 0.0, 0.0, 0.0, 0.0, 0.0, 0.0, 0.0, 0.0, 0.0, 0.0, 0.0, 0.0, 0.0, 0.0, 0.0, 0.0, 0.0, 0.0, 0.0, 0.0, 0.0, 0.0, 0.0, 0.0, 0.0, 0.0, 0.0, 0.0, 0.0, 0.0, 0.0, 0.0, 0.0, 0.0, 0.0, 0.0, 0.0, 0.0, 0.0, 0.0, 0.0, 0.0, 0.0, 0.0, 0.0, 0.0, 0.0, 0.0, 0.0, 0.0, 0.0, 0.0, 0.0, 0.0, 0.0, 0.0, 0.0, 0.0, 0.0, 0.0, 0.0, 0.0, 0.0, 0.0, 0.0, 0.0, 0.0, 0.0, 0.0, 0.0, 0.0, 0.0, 0.0, 0.0, 0.0, 0.0, 0.0, 0.0, 0.0, 0.0, 0.0, 0.0, 0.0, 0.0, 0.0, 0.0, 0.0, 0.0, 0.0, 0.0, 0.0, 0.0, 0.0, 0.0, 0.0, 0.0, 0.0, 0.0, 0.0, 0.0, 0.0, 0.0, 0.0, 0.0, 0.0, 0.0, 0.0, 0.0, 0.0, 0.0, 0.0, 0.0, 0.0, 0.0, 0.0, 0.0, 0.0, 0.0, 0.0, 0.0, 0.0, 0.0, 0.0, 0.0, 0.0, 0.0, 0.0, 0.0, 0.0, 0.0, 0.0, 0.0, 0.0, 0.0, 0.0, 0.0, 0.0, 0.0, 0.0, 0.0, 0.0, 0.0, 0.0, 0.0, 0.0, 0.0, 0.0, 0.0, 0.0, 0.0, 0.0, 0.0, 0.0, 0.0, 0.0, 0.0, 0.0, 0.0, 0.0, 0.0, 0.0, 0.0, 0.0, 0.0, 0.0, 0.0, 0.0, 0.0, 0.0, 0.0, 0.0, 0.0, 0.0, 0.0, 0.0, 0.0, 0.0, 0.0, 0.0, 0.0, 0.0, 0.0, 0.0, 0.0, 0.0, 0.0, 0.0, 0.0, 0.0, 0.0, 0.0, 0.0, 0.0, 0.0, 0.0, 0.0, 0.0, 0.0, 0.0, 0.0, 0.0, 0.0, 0.0, 0.0, 0.0, 0.0, 0.0, 0.0, 0.0, 0.0, 0.0, 0.0, 0.0, 0.0, 0.0, 0.0, 0.0, 0.0, 0.0, 0.0, 0.0, 0.0, 0.0, 0.0, 0.0, 0.0, 0.0, 0.0, 0.0, 0.0, 0.0, 0.0, 0.0, 0.0, 0.0, 0.0, 0.0, 0.0, 0.0, 0.0, 0.0, 0.0, 0.0, 0.0, 0.0, 0.0, 0.0, 0.0, 0.0, 0.0, 0.0, 0.0, 0.0, 0.0, 0.0, 0.0, 0.0, 0.0, 0.0, 0.0, 0.0, 0.0, 0.0, 0.0, 0.0, 0.0, 0.0, 0.0, 0.0, 0.0, 0.0, 0.0, 0.0, 0.0, 0.0, 0.0, 0.0, 0.0, 0.0, 0.0, 0.0, 0.0, 0.0, 0.0, 0.0, 0.0, 0.0, 0.0, 0.0, 0.0, 0.0, 0.0, 0.0, 0.0, 0.0, 0.0, 0.0, 0.0, 0.0, 0.0, 0.0, 0.0, 0.0, 0.0, 0.0, 0.0, 0.0, 0.0, 0.0, 0.0, 0.0, 0.0, 0.0, 0.0, 0.0, 0.0, 0.0, 0.0, 0.0, 0.0, 0.0, 0.0, 0.0, 0.0, 0.0, 0.0, 0.0, 0.0, 0.0, 0.0, 0.0, 0.0, 0.0, 0.0, 0.0, 0.0, 0.0, 0.0, 0.0, 0.0, 0.0, 0.0, 0.0, 0.0, 0.0, 0.0, 0.0, 0.0, 0.0, 0.0, 0.0, 0.0, 0.0, 0.0, 0.0, 0.0, 0.0, 0.0, 0.0, 0.0, 0.0, 0.0, 0.0, 0.0, 0.0, 0.0, 0.0, 0.0, 0.0, 0.0, 0.0, 0.0, 0.0, 0.0, 0.0, 0.0, 0.0, 0.0, 0.0, 0.0, 0.0, 0.0, 0.0, 0.0, 0.0, 0.0, 0.0, 0.0, 0.0, 0.0, 0.0, 0.0, 0.0, 0.0, 0.0, 0.0, 0.0, 0.0, 0.0, 0.0, 0.0, 0.0, 0.0, 0.0, 0.0, 0.0, 0.0, 0.0, 0.0, 0.0, 0.0, 0.0, 0.0, 0.0, 0.0, 0.0, 0.0, 0.0, 0.0, 0.0, 0.0, 0.0, 0.0, 0.0, 0.0, 0.0, 0.0, 0.0, 0.0, 0.0, 0.0, 0.0, 0.0, 0.0, 0.0, 0.0, 0.0, 0.0, 0.0, 0.0, 0.0, 0.0, 0.0, 0.0, 0.0, 0.0, 0.0, 0.0, 0.0, 0.0, 0.0, 0.0, 0.0, 0.0, 0.0, 0.0, 0.0, 0.0, 0.0, 0.0, 0.0, 0.0, 0.0, 0.0, 0.0, 0.0, 0.0, 0.0, 0.0, 0.0, 0.0, 0.0, 0.0, 0.0, 0.0, 0.0, 0.0, 0.0, 0.0, 0.0, 0.0, 0.0, 0.0, 0.0, 0.0, 0.0, 0.0, 0.0, 0.0, 0.0, 0.0, 0.0, 0.0, 0.0, 0.0, 0.0, 0.0, 0.0, 0.0, 0.0, 0.0, 0.0, 0.0, 0.0, 0.0, 0.0, 0.0, 0.0, 0.0, 0.0, 0.0, 0.0, 0.0, 0.0, 0.0, 0.0, 0.0, 0.0, 0.0, 0.0, 0.0, 0.0, 0.0, 0.0, 0.0, 0.0, 0.0, 0.0, 0.0, 0.0, 0.0, 0.0, 0.0, 0.0, 0.0, 0.0, 0.0, 0.0, 0.0, 0.0, 0.0, 0.0, 0.0, 0.0, 0.0, 0.0, 0.0, 0.0, 0.0, 0.0, 0.0, 0.0, 0.0, 0.0, 0.0, 0.0, 0.0, 0.0, 0.0, 0.0, 0.0, 0.0, 0.0, 0.0, 0.0, 0.0, 0.0, 0.0, 0.0, 0.0, 0.0, 0.0, 0.0, 0.0, 0.0, 0.0, 0.0, 0.0, 0.0, 0.0, 0.0, 0.0, 0.0, 0.0, 0.0, 0.0, 0.0, 0.0, 0.0, 0.0, 0.0, 0.0, 0.0, 0.0, 0.0, 0.0, 0.0, 0.0, 0.0, 0.0, 0.0, 0.0, 0.0, 0.0, 0.0, 0.0, 0.0, 0.0, 0.0, 0.0, 0.0, 0.0, 0.0, 0.0, 0.0, 0.0, 0.0, 0.0, 0.0, 0.0, 0.0, 0.0, 0.0, 0.0, 0.0, 0.0, 0.0, 0.0, 0.0, 0.0, 0.0, 0.0, 0.0, 0.0, 0.0, 0.0, 0.0, 0.0, 0.0, 0.0, 0.0, 0.0, 0.0, 0.0, 0.0, 0.0, 0.0, 0.0, 0.0, 0.0, 0.0, 0.0, 0.0, 0.0, 0.0, 0.0, 0.0, 0.0, 0.0, 0.0, 0.0, 0.0, 0.0, 0.0, 0.0, 0.0, 0.0, 0.0, 0.0, 0.0, 0.0, 0.0, 0.0, 0.0, 0.0, 0.0, 0.0, 0.0, 0.0, 0.0, 0.0, 0.0, 0.0, 0.0, 0.0, 0.0, 0.0, 0.0, 0.0, 0.0, 0.0, 0.0, 0.0, 0.0, 0.0, 0.0, 0.0, 0.0, 0.0, 0.0, 0.0, 0.0, 0.0, 0.0, 0.0, 0.0, 0.0, 0.0, 0.0, 0.0, 0.0, 0.0, 0.0, 0.0, 0.0, 0.0, 0.0, 0.0, 0.0, 0.0, 0.0, 0.0, 0.0, 0.0, 0.0, 0.0, 0.0, 0.0, 0.0, 0.0, 0.0, 0.0, 0.0, 0.0, 0.0, 0.0, 0.0, 0.0, 0.0, 0.0, 0.0, 0.0, 0.0, 0.0, 0.0, 0.0, 0.0, 0.0, 0.0, 0.0, 0.0, 0.0, 0.0, 0.0, 0.0, 0.0, 0.0, 0.0, 0.0, 0.0, 0.0, 0.0, 0.0, 0.0, 0.0, 0.0, 0.0, 0.0, 0.0, 0.0, 0.0, 0.0, 0.0, 0.0, 0.0, 0.0, 0.0, 0.0, 0.0, 0.0, 0.0, 0.0, 0.0, 0.0, 0.0, 0.0, 0.0, 0.0, 0.0, 0.0, 0.0, 0.0004149, 0.4911, 0.0005363, 0.6201, 1.071e-06, 0.5839, 1.489e-06, 0.4258, 0.0004149, 0.4911, 1.489e-06, 0.4258, 1.907e-06, 0.2677, 0.0005363, 0.6201, 0.0005363, 0.6201, 0.0004149, 0.4911, 0.000269, 0.4945, 0.0005363, 0.6201, 0.0005363, 0.6201, 0.000269, 0.4945, 0.000269, 0.4945, 0.0005363, 0.6201, 0.0005363, 0.6201, 0.000269, 0.4945, 0.000269, 0.4945, 0.0005363, 0.6201, 0.0005363, 0.6201, 0.000269, 0.4945, 0.000269, 0.4945, 0.0005363, 0.6201, 0.0005363, 0.6201, 0.000269, 0.4945, 0.000269, 0.4945, 0.0005363, 0.6201, 0.0005363, 0.6201, 0.000269, 0.4945, 0.000269, 0.4945, 0.0004149, 0.4911, 1.489e-06, 0.4258, 1.071e-06, 0.5839, 0.0005363, 0.6201, 0.0004149, 0.4911, 1.907e-06, 0.2677, 1.489e-06, 0.4258, 0.0005363, 0.6201, 0.000269, 0.4945, 0.0004149, 0.4911, 0.0005363, 0.6201, 0.0005363, 0.6201, 0.000269, 0.4945, 0.000269, 0.4945, 0.0005363, 0.6201, 0.0005363, 0.6201, 0.000269, 0.4945, 0.000269, 0.4945, 0.0005363, 0.6201, 0.0005363, 0.6201, 0.000269, 0.4945, 0.000269, 0.4945, 0.0005363, 0.6201, 0.0005363, 0.6201, 0.000269, 0.4945, 0.000269, 0.4945, 0.0005363, 0.6201, 0.0005363, 0.6201, 0.000269, 0.4945, 0.000269, 0.4945, 0.0005363, 0.6201])
me_vert_006.materials.append(mat_material_001)
me_vert_006.materials.append(mat_material_002)
me_vert_006.materials.append(mat_material_007)
me_vert_006.use_remesh_fix_poles = True
me_vert_006.use_remesh_preserve_attributes = False
me_vert_006.use_mirror_vertex_groups = False
me_vert_006.update()
me_vert_008 = bpy.data.meshes.new('Vert.008')
me_vert_008.from_pydata([(-0.03898, 0.4885, 0.0), (-0.07646, 0.4771, 0.0), (-0.111, 0.4586, 0.0), (-0.1413, 0.4338, 0.0), (-0.1661, 0.4035, 0.0), (-0.1846, 0.369, 0.0), (-0.196, 0.3315, 0.0), (-0.1998, 0.2925, 0.0), (-0.196, 0.2535, 0.0), (-0.1846, 0.216, 0.0), (-0.1661, 0.1815, 0.0), (-0.1413, 0.1512, 0.0), (-0.111, 0.1264, 0.0), (-0.1386, 0.04489, 0.0), (-0.3042, -0.324, 0.0), (-0.3006, -0.3141, 0.0), (-0.2999, -0.3049, 0.0), (-0.3035, -0.2804, 0.0), (-0.3017, -0.2704, 0.0), (-0.2951, -0.2601, 0.0), (-0.2833, -0.2528, 0.0), (-0.2222, -0.238, 0.0), (-0.192, -0.199, 0.0), (-0.1666, -0.1482, 0.0), (-0.1437, -0.08583, 0.0), (-0.1341, -0.03993, 0.0), (-0.1322, 0.0003763, 0.0), (-0.3141, -0.3386, 0.0), (-0.35, -0.3798, 0.0), (-0.3556, -0.394, 0.0), (-0.356, -0.4025, 0.0), (-0.3546, -0.4103, 0.0), (-0.3485, -0.4231, 0.0), (-0.339, -0.4337, 0.0), (-0.3215, -0.4407, 0.0), (-0.3313, -0.4371, 0.0), (-0.2072, -0.2612, 0.0), (-0.1699, -0.213, 0.0), (-0.1426, -0.1585, 0.0), (-0.1183, -0.09238, 0.0), (-0.1062, -0.04194, 0.0), (-0.1062, 0.002228, 0.0), (-0.116, 0.07095, 0.0), (-0.1689, 0.07091, 0.0), (-0.04596, 0.1585, 0.0), (-0.0234, 0.4291, 0.0), (-0.04912, 0.4213, 0.0), (-0.07283, 0.4086, 0.0), (-0.0936, 0.3916, 0.0), (-0.1107, 0.3708, 0.0), (-0.1233, 0.3471, 0.0), (-0.1311, 0.3214, 0.0), (-0.1338, 0.2946, 0.0), (-0.1311, 0.2679, 0.0), (-0.1233, 0.2421, 0.0), (-0.1107, 0.2184, 0.0), (-0.0936, 0.1976, 0.0), (-0.2935, -0.3545, 0.0), (-0.2808, -0.336, 0.0), (-0.2749, -0.3196, 0.0), (-0.2737, -0.304, 0.0), (-0.2771, -0.2808, 0.0), (-0.277, -0.2801, 0.0), (-0.2763, -0.2791, 0.0), (-0.2731, -0.2771, 0.0), (-0.3274, -0.3935, 0.0), (-0.3298, -0.3995, 0.0), (-0.3299, -0.4007, 0.0), (-0.3296, -0.4023, 0.0), (-0.3266, -0.4085, 0.0), (-0.3233, -0.4122, 0.0), (-0.3232, -0.4122, 0.0), (-0.3076, -0.4077, 0.0), (0.2771, -0.2808, 0.0), (-0.03387, 0.4628, 0.0), (-0.06644, 0.4529, 0.0), (-0.09646, 0.4369, 0.0), (-0.1228, 0.4153, 0.0), (-0.1444, 0.389, 0.0), (-0.1604, 0.3589, 0.0), (-0.1703, 0.3264, 0.0), (-0.1736, 0.2925, 0.0), (-0.1703, 0.2586, 0.0), (-0.1604, 0.2261, 0.0), (-0.1444, 0.196, 0.0), (-0.1228, 0.1697, 0.0), (-0.0537, 0.1187, 0.0), (-0.06831, 0.09848, 0.0), (-0.09165, 0.08082, 0.0), (-0.07879, 0.002631, 0.0), (-0.07779, -0.04589, 0.0), (-0.09193, -0.1003, 0.0), (-0.1167, -0.1771, 0.0), (-0.147, -0.2318, 0.0), (-0.1961, -0.2829, 0.0), (-0.2501, -0.2942, 0.0), (-0.2503, -0.3114, 0.0), (-0.2531, -0.3267, 0.0), (-0.2611, -0.3475, 0.0), (-0.2746, -0.3685, 0.0), (-0.216, 0.04489, 0.0), (-0.2169, 0.04904, 0.0), (-0.226, 0.05489, 0.0), (-0.2198, 0.04565, 0.0), (-0.2209, 0.04638, 0.0), (-0.2222, 0.04658, 0.0), (-0.2215, 0.0485, 0.0), (-0.22, 0.04679, 0.0), (-0.2223, 0.04712, 0.0), (-0.2246, 0.04999, 0.0), (-0.2247, 0.05057, 0.0), (-0.2238, 0.04819, 0.0), (-0.226, 0.06316, 0.0), (-0.216, 0.07277, 0.0), (-0.217, 0.07736, 0.0), (-0.2246, 0.06801, 0.0), (-0.2247, 0.06867, 0.0), (-0.2238, 0.07077, 0.0), (-0.2198, 0.07372, 0.0), (-0.221, 0.07147, 0.0), (-0.2222, 0.07247, 0.0), (-0.2214, 0.07384, 0.0), (-0.22, 0.07505, 0.0), (-0.2223, 0.07309, 0.0), (-0.2771, -0.2808, 0.0), (0.216, 0.04489, 0.0), (0.226, 0.05489, 0.0), (0.2198, 0.04565, 0.0), (0.2209, 0.04638, 0.0), (0.2222, 0.04658, 0.0), (0.22, 0.04679, 0.0), (0.2223, 0.04712, 0.0), (0.2246, 0.04999, 0.0), (0.2247, 0.05057, 0.0), (0.2238, 0.04819, 0.0), (0.217, 0.07736, 0.0), (0.2246, 0.06801, 0.0), (0.2238, 0.07077, 0.0), (0.2198, 0.07372, 0.0), (0.221, 0.07147, 0.0), (0.2222, 0.07247, 0.0), (0.2214, 0.07384, 0.0), (0.22, 0.07505, 0.0), (0.2223, 0.07309, 0.0), (-0.02685, 0.1139, 0.0), (-0.02298, 0.1531, 0.0), (-0.03984, -0.4424, 0.0), (-0.07968, -0.4417, 0.0), (-0.1195, -0.4402, 0.0), (-0.1594, -0.4367, 0.0), (-0.1992, -0.4324, 0.0), (-0.239, -0.4271, 0.0), (-0.2789, -0.4178, 0.0), (-0.04019, -0.4769, 0.0), (-0.08037, -0.4762, 0.0), (-0.1206, -0.4747, 0.0), (-0.1607, -0.4712, 0.0), (-0.2009, -0.4669, 0.0), (-0.2411, -0.4616, 0.0), (-0.2813, -0.4522, 0.0), (0.03898, 0.4885, 0.0), (0.07646, 0.4771, 0.0), (0.111, 0.4586, 0.0), (0.1413, 0.4338, 0.0), (0.1661, 0.4035, 0.0), (0.1846, 0.369, 0.0), (0.196, 0.3315, 0.0), (0.1998, 0.2925, 0.0), (0.196, 0.2535, 0.0), (0.1846, 0.216, 0.0), (0.1661, 0.1815, 0.0), (0.1413, 0.1512, 0.0), (0.111, 0.1264, 0.0), (0.1386, 0.04489, 0.0), (0.3042, -0.324, 0.0), (0.3006, -0.3141, 0.0), (0.2999, -0.3049, 0.0), (0.3035, -0.2804, 0.0), (0.3017, -0.2704, 0.0), (0.2951, -0.2601, 0.0), (0.2833, -0.2528, 0.0), (0.2222, -0.238, 0.0), (0.192, -0.199, 0.0), (0.1666, -0.1482, 0.0), (0.1437, -0.08583, 0.0), (0.1341, -0.03993, 0.0), (0.1322, 0.0003763, 0.0), (0.3141, -0.3386, 0.0), (0.35, -0.3798, 0.0), (0.3556, -0.394, 0.0), (0.356, -0.4025, 0.0), (0.3546, -0.4103, 0.0), (0.3485, -0.4231, 0.0), (0.339, -0.4337, 0.0), (0.3215, -0.4407, 0.0), (0.3313, -0.4371, 0.0), (0.2072, -0.2612, 0.0), (0.1699, -0.213, 0.0), (0.1426, -0.1585, 0.0), (0.1183, -0.09238, 0.0), (0.1062, -0.04194, 0.0), (0.1062, 0.002228, 0.0), (0.116, 0.07095, 0.0), (0.1689, 0.07091, 0.0), (0.04596, 0.1585, 0.0), (0.0234, 0.4291, 0.0), (0.04912, 0.4213, 0.0), (0.07283, 0.4086, 0.0), (0.0936, 0.3916, 0.0), (0.1107, 0.3708, 0.0), (0.1233, 0.3471, 0.0), (0.1311, 0.3214, 0.0), (0.1338, 0.2946, 0.0), (0.1311, 0.2679, 0.0), (0.1233, 0.2421, 0.0), (0.1107, 0.2184, 0.0), (0.0936, 0.1976, 0.0), (0.2935, -0.3545, 0.0), (0.2808, -0.336, 0.0), (0.2749, -0.3196, 0.0), (0.2737, -0.304, 0.0), (0.2771, -0.2808, 0.0), (0.277, -0.2801, 0.0), (0.2763, -0.2791, 0.0), (0.2731, -0.2771, 0.0), (0.3274, -0.3935, 0.0), (0.3298, -0.3995, 0.0), (0.3299, -0.4007, 0.0), (0.3296, -0.4023, 0.0), (0.3266, -0.4085, 0.0), (0.3233, -0.4122, 0.0), (0.3232, -0.4122, 0.0), (0.3076, -0.4077, 0.0), (-0.2771, -0.2808, 0.0), (0.03387, 0.4628, 0.0), (0.06644, 0.4529, 0.0), (0.09646, 0.4369, 0.0), (0.1228, 0.4153, 0.0), (0.1444, 0.389, 0.0), (0.1604, 0.3589, 0.0), (0.1703, 0.3264, 0.0), (0.1736, 0.2925, 0.0), (0.1703, 0.2586, 0.0), (0.1604, 0.2261, 0.0), (0.1444, 0.196, 0.0), (0.1228, 0.1697, 0.0), (0.0537, 0.1187, 0.0), (0.06831, 0.09848, 0.0), (0.09165, 0.08082, 0.0), (0.07879, 0.002631, 0.0), (0.07779, -0.04589, 0.0), (0.09193, -0.1003, 0.0), (0.1167, -0.1771, 0.0), (0.147, -0.2318, 0.0), (0.1961, -0.2829, 0.0), (0.2501, -0.2942, 0.0), (0.2503, -0.3114, 0.0), (0.2531, -0.3267, 0.0), (0.2611, -0.3475, 0.0), (0.2746, -0.3685, 0.0), (0.216, 0.04489, 0.0), (0.2169, 0.04904, 0.0), (0.226, 0.05489, 0.0), (0.2198, 0.04565, 0.0), (0.2209, 0.04638, 0.0), (0.2222, 0.04658, 0.0), (0.2215, 0.0485, 0.0), (0.22, 0.04679, 0.0), (0.2223, 0.04712, 0.0), (0.2246, 0.04999, 0.0), (0.2247, 0.05057, 0.0), (0.2238, 0.04819, 0.0), (0.226, 0.06316, 0.0), (0.216, 0.07277, 0.0), (0.217, 0.07736, 0.0), (0.2246, 0.06801, 0.0), (0.2247, 0.06867, 0.0), (0.2238, 0.07077, 0.0), (0.2198, 0.07372, 0.0), (0.221, 0.07147, 0.0), (0.2222, 0.07247, 0.0), (0.2214, 0.07384, 0.0), (0.22, 0.07505, 0.0), (0.2223, 0.07309, 0.0), (0.0, 0.4923, 0.0), (0.0, -0.4775, 0.0), (0.0, 0.4661, 0.0), (0.0, -0.443, 0.0), (0.2771, -0.2808, 0.0), (0.0, 0.112, 0.0), (0.0, 0.4302, 0.0), (0.0, 0.1504, 0.0), (-0.216, 0.04489, 0.0), (-0.226, 0.05489, 0.0), (-0.2198, 0.04565, 0.0), (-0.2209, 0.04638, 0.0), (-0.2222, 0.04658, 0.0), (-0.22, 0.04679, 0.0), (-0.2223, 0.04712, 0.0), (-0.2246, 0.04999, 0.0), (-0.2247, 0.05057, 0.0), (-0.2238, 0.04819, 0.0), (-0.217, 0.07736, 0.0), (-0.2246, 0.06801, 0.0), (-0.2238, 0.07077, 0.0), (-0.2198, 0.07372, 0.0), (-0.221, 0.07147, 0.0), (-0.2222, 0.07247, 0.0), (-0.2214, 0.07384, 0.0), (-0.22, 0.07505, 0.0), (-0.2223, 0.07309, 0.0), (0.02685, 0.1139, 0.0), (0.02298, 0.1531, 0.0), (0.03984, -0.4424, 0.0), (0.07968, -0.4417, 0.0), (0.1195, -0.4402, 0.0), (0.1594, -0.4367, 0.0), (0.1992, -0.4324, 0.0), (0.239, -0.4271, 0.0), (0.2789, -0.4178, 0.0), (0.04019, -0.4769, 0.0), (0.08037, -0.4762, 0.0), (0.1206, -0.4747, 0.0), (0.1607, -0.4712, 0.0), (0.2009, -0.4669, 0.0), (0.2411, -0.4616, 0.0), (0.2813, -0.4522, 0.0), (0.03103, 0.4071, 0.000619), (0.05819, 0.3978, 0.000619), (0.08609, 0.3794, 0.000619), (0.1048, 0.3523, 0.000619), (0.1133, 0.326, 0.000619), (0.02145, 0.389, 0.000619), (0.0445, 0.378, 0.000619), (0.06711, 0.361, 0.000619), (0.08362, 0.3391, 0.000619), (0.09363, 0.3179, 0.000619), (0.01893, 0.4002, 0.000619), (0.04987, 0.3867, 0.000619), (0.07498, 0.3688, 0.000619), (0.09272, 0.3443, 0.000619), (0.1056, 0.3149, 0.000619), (0.03796, 0.3811, 0.000619), (0.03157, 0.3839, 0.000619), (0.0259, 0.3865, 0.000619), (0.06199, 0.3658, 0.000619), (0.05654, 0.3703, 0.000619), (0.05072, 0.3744, 0.000619), (0.08024, 0.345, 0.000619), (0.0763, 0.3506, 0.000619), (0.0719, 0.3559, 0.000619), (0.09119, 0.322, 0.000619), (0.08888, 0.3272, 0.000619), (0.08644, 0.3331, 0.000619), (0.03679, 0.4062, 0.000619), (0.04343, 0.4041, 0.000619), (0.05067, 0.4012, 0.000619), (0.06568, 0.3939, 0.000619), (0.07294, 0.3896, 0.000619), (0.0798, 0.3848, 0.000619), (0.09169, 0.3733, 0.000619), (0.09662, 0.3667, 0.000619), (0.101, 0.3596, 0.000619), (0.1081, 0.345, 0.000619), (0.1108, 0.338, 0.000619), (0.1126, 0.3316, 0.000619), (0.02066, 0.4029, 0.000619), (0.02314, 0.4051, 0.000619), (0.02657, 0.4066, 0.000619), (0.05171, 0.3893, 0.000619), (0.05375, 0.392, 0.000619), (0.05594, 0.3949, 0.000619), (0.07749, 0.3712, 0.000619), (0.08023, 0.3738, 0.000619), (0.08313, 0.3766, 0.000619), (0.09549, 0.346, 0.000619), (0.09847, 0.348, 0.000619), (0.1016, 0.3501, 0.000619), (0.1085, 0.3163, 0.000619), (0.1109, 0.3186, 0.000619), (0.1126, 0.3218, 0.000619), (0.01887, 0.3917, 0.000619), (0.01776, 0.3945, 0.000619), (0.01789, 0.3974, 0.000619), (0.04567, 0.38, 0.000619), (0.04691, 0.3821, 0.000619), (0.04829, 0.3843, 0.000619), (0.06889, 0.3628, 0.000619), (0.07074, 0.3646, 0.000619), (0.07275, 0.3666, 0.000619), (0.08572, 0.3402, 0.000619), (0.08789, 0.3414, 0.000619), (0.0902, 0.3427, 0.000619), (0.09641, 0.3154, 0.000619), (0.09943, 0.3142, 0.000619), (0.1025, 0.3141, 0.000619), (0.1026, 0.3224, 0.000619), (0.0995, 0.3299, 0.000619), (0.09623, 0.3372, 0.000619), (0.08888, 0.351, 0.000619), (0.08468, 0.3573, 0.000619), (0.08006, 0.3632, 0.000619), (0.06941, 0.3738, 0.000619), (0.06335, 0.3785, 0.000619), (0.05683, 0.3828, 0.000619), (0.0425, 0.3903, 0.000619), (0.03482, 0.3937, 0.000619), (0.02693, 0.397, 0.000619), (0.02863, 0.3997, 0.000619), (0.03652, 0.3964, 0.000619), (0.04425, 0.3929, 0.000619), (0.03087, 0.4021, 0.000619), (0.03858, 0.399, 0.000619), (0.04624, 0.3956, 0.000619), (0.03365, 0.4043, 0.000619), (0.04093, 0.4016, 0.000619), (0.04841, 0.3984, 0.000619), (0.05882, 0.3853, 0.000619), (0.06552, 0.381, 0.000619), (0.07176, 0.3763, 0.000619), (0.061, 0.3881, 0.000619), (0.06788, 0.3838, 0.000619), (0.07432, 0.3791, 0.000619), (0.06331, 0.391, 0.000619), (0.07038, 0.3867, 0.000619), (0.07703, 0.3819, 0.000619), (0.08268, 0.3655, 0.000619), (0.08737, 0.3594, 0.000619), (0.09162, 0.3529, 0.000619), (0.08555, 0.368, 0.000619), (0.09032, 0.3617, 0.000619), (0.0946, 0.355, 0.000619), (0.08858, 0.3706, 0.000619), (0.09343, 0.3642, 0.000619), (0.09774, 0.3573, 0.000619), (0.09904, 0.3389, 0.000619), (0.1023, 0.3315, 0.000619), (0.1055, 0.3239, 0.000619), (0.102, 0.3408, 0.000619), (0.1052, 0.3334, 0.000619), (0.1081, 0.326, 0.000619), (0.105, 0.3429, 0.000619), (0.108, 0.3356, 0.000619), (0.1105, 0.3286, 0.000619), (0.08876, 0.3339, 0.000619), (0.09144, 0.3275, 0.000619), (0.09396, 0.3214, 0.000619), (0.09113, 0.3348, 0.000619), (0.09405, 0.328, 0.000619), (0.09679, 0.3211, 0.000619), (0.0936, 0.3359, 0.000619), (0.09673, 0.3287, 0.000619), (0.09968, 0.3215, 0.000619), (0.07374, 0.3576, 0.000619), (0.07819, 0.3521, 0.000619), (0.0822, 0.3463, 0.000619), (0.07565, 0.3593, 0.000619), (0.08016, 0.3537, 0.000619), (0.08424, 0.3477, 0.000619), (0.07774, 0.3612, 0.000619), (0.08229, 0.3554, 0.000619), (0.08644, 0.3492, 0.000619), (0.05209, 0.3763, 0.000619), (0.05808, 0.3722, 0.000619), (0.06367, 0.3676, 0.000619), (0.05352, 0.3783, 0.000619), (0.05968, 0.3741, 0.000619), (0.06542, 0.3695, 0.000619), (0.05508, 0.3804, 0.000619), (0.06142, 0.3762, 0.000619), (0.06731, 0.3716, 0.000619), (0.02531, 0.389, 0.000619), (0.03199, 0.3863, 0.000619), (0.03888, 0.3833, 0.000619), (0.02519, 0.3917, 0.000619), (0.03258, 0.3887, 0.000619), (0.03988, 0.3856, 0.000619), (0.02575, 0.3943, 0.000619), (0.03351, 0.3912, 0.000619), (0.04106, 0.3879, 0.000619), (-0.2651, -0.2927, 0.000598), (-0.2224, -0.2962, 0.000598), (-0.2257, -0.3233, 0.000598), (-0.2652, -0.3145, 0.000598), (-0.0115, -0.3365, 0.000598), (-0.2651, -0.3058, 0.000598), (-0.0115, -0.3099, 0.000598), (-0.1961, -0.3275, 0.000598), (-0.1961, -0.301, 0.000598), (-0.1038, -0.3334, 0.000598), (-0.1038, -0.3069, 0.000598), (-0.05766, -0.3353, 0.000598), (-0.05765, -0.3087, 0.000598), (-0.15, -0.331, 0.000598), (-0.15, -0.3044, 0.000598), (0.2651, -0.2927, 0.000598), (0.2224, -0.2962, 0.000598), (0.2257, -0.3233, 0.000598), (0.2652, -0.3151, 0.000598), (0.0115, -0.3365, 0.000598), (0.2651, -0.3058, 0.000598), (0.0115, -0.3099, 0.000598), (1.436e-08, -0.3365, 0.000598), (1.436e-08, -0.3099, 0.000598), (0.1961, -0.3275, 0.000598), (0.1961, -0.301, 0.000598), (0.1038, -0.3334, 0.000598), (0.1038, -0.3069, 0.000598), (0.05766, -0.3353, 0.000598), (0.05765, -0.3087, 0.000598), (0.15, -0.331, 0.000598), (0.15, -0.3044, 0.000598)], [], [(45, 46, 47, 48, 49, 50, 51, 52, 53, 54, 55, 56, 44, 145, 291, 290), (36, 37, 22, 21), (37, 38, 23, 22), (38, 39, 24, 23), (39, 40, 25, 24), (40, 41, 26, 25), (41, 42, 13, 26), (43, 113, 119, 115, 112, 102, 110, 106, 101), (74, 286, 284, 0), (75, 74, 0, 1), (76, 75, 1, 2), (77, 76, 2, 3), (78, 77, 3, 4), (79, 78, 4, 5), (80, 79, 5, 6), (81, 80, 6, 7), (82, 81, 7, 8), (83, 82, 8, 9), (84, 83, 9, 10), (85, 84, 10, 11), (86, 85, 11, 12), (43, 86, 12, 114, 122, 118, 113), (57, 58, 14, 27), (58, 59, 15, 14), (59, 60, 16, 15), (60, 61, 17, 16), (61, 62, 18, 17), (62, 63, 19, 18), (63, 64, 20, 19), (64, 36, 21, 20), (65, 57, 27, 28), (66, 65, 28, 29), (67, 66, 29, 30), (68, 67, 30, 31), (69, 68, 31, 32), (70, 69, 32, 33), (71, 70, 33, 35), (152, 72, 34, 159), (72, 71, 35, 34), (45, 290, 286, 74), (46, 45, 74, 75), (47, 46, 75, 76), (48, 47, 76, 77), (49, 48, 77, 78), (50, 49, 78, 79), (51, 50, 79, 80), (52, 51, 80, 81), (53, 52, 81, 82), (54, 53, 82, 83), (55, 54, 83, 84), (56, 55, 84, 85), (44, 56, 85, 86), (145, 44, 86, 144), (42, 88, 87, 86, 43), (61, 94, 93, 92, 91, 90, 89, 88, 42, 41, 40, 39, 38, 37, 36, 64, 63, 62), (100, 103, 105, 104), (103, 107, 108, 105), (101, 106, 108, 107), (106, 110, 111, 108), (102, 109, 111, 110), (109, 104, 105, 111), (105, 108, 111), (112, 115, 117, 116), (115, 119, 120, 117), (113, 118, 120, 119), (118, 122, 123, 120), (114, 121, 123, 122), (121, 116, 117, 123), (117, 120, 123), (42, 43, 101, 107, 103, 100, 13), (125, 128, 129, 127), (127, 129, 131, 130), (126, 133, 134, 132), (132, 134, 129, 128), (129, 134, 131), (136, 137, 140, 139), (138, 140, 143, 142), (135, 142, 143, 141), (137, 143, 140), (291, 145, 144, 289), (287, 146, 153, 285), (146, 147, 154, 153), (147, 148, 155, 154), (148, 149, 156, 155), (149, 150, 157, 156), (150, 151, 158, 157), (151, 152, 159, 158), (72, 99, 98, 97, 96, 95, 94, 61, 60, 59, 58, 57, 65, 66, 67, 68, 69, 70, 71), (99, 72, 152, 151, 150, 149, 148, 147, 146, 287, 289, 144, 86, 87, 88, 89, 90, 91, 92, 93, 94, 95, 96, 97, 98), (205, 290, 291, 312, 204, 216, 215, 214, 213, 212, 211, 210, 209, 208, 207, 206), (196, 181, 182, 197), (197, 182, 183, 198), (198, 183, 184, 199), (199, 184, 185, 200), (200, 185, 186, 201), (201, 186, 173, 202), (203, 261, 266, 270, 262, 272, 275, 279, 273), (234, 160, 284, 286), (235, 161, 160, 234), (236, 162, 161, 235), (237, 163, 162, 236), (238, 164, 163, 237), (239, 165, 164, 238), (240, 166, 165, 239), (241, 167, 166, 240), (242, 168, 167, 241), (243, 169, 168, 242), (244, 170, 169, 243), (245, 171, 170, 244), (246, 172, 171, 245), (203, 273, 278, 282, 274, 172, 246), (217, 187, 174, 218), (218, 174, 175, 219), (219, 175, 176, 220), (220, 176, 177, 221), (221, 177, 178, 222), (222, 178, 179, 223), (223, 179, 180, 224), (224, 180, 181, 196), (225, 188, 187, 217), (226, 189, 188, 225), (227, 190, 189, 226), (228, 191, 190, 227), (229, 192, 191, 228), (230, 193, 192, 229), (231, 195, 193, 230), (319, 326, 194, 232), (232, 194, 195, 231), (205, 234, 286, 290), (206, 235, 234, 205), (207, 236, 235, 206), (208, 237, 236, 207), (209, 238, 237, 208), (210, 239, 238, 209), (211, 240, 239, 210), (212, 241, 240, 211), (213, 242, 241, 212), (214, 243, 242, 213), (215, 244, 243, 214), (216, 245, 244, 215), (204, 246, 245, 216), (312, 311, 246, 204), (202, 203, 246, 247, 248), (221, 222, 223, 224, 196, 197, 198, 199, 200, 201, 202, 248, 249, 250, 251, 252, 253, 254), (260, 264, 265, 263), (263, 265, 268, 267), (261, 267, 268, 266), (266, 268, 271, 270), (262, 270, 271, 269), (269, 271, 265, 264), (265, 271, 268), (272, 276, 277, 275), (275, 277, 280, 279), (273, 279, 280, 278), (278, 280, 283, 282), (274, 282, 283, 281), (281, 283, 277, 276), (277, 283, 280), (202, 173, 260, 263, 267, 261, 203), (292, 294, 296, 295), (294, 297, 298, 296), (293, 299, 301, 300), (299, 295, 296, 301), (296, 298, 301), (303, 306, 307, 304), (305, 309, 310, 307), (302, 308, 310, 309), (304, 307, 310), (291, 289, 311, 312), (287, 285, 320, 313), (313, 320, 321, 314), (314, 321, 322, 315), (315, 322, 323, 316), (316, 323, 324, 317), (317, 324, 325, 318), (318, 325, 326, 319), (232, 231, 230, 229, 228, 227, 226, 225, 217, 218, 219, 220, 221, 254, 255, 256, 257, 258, 259), (259, 258, 257, 256, 255, 254, 253, 252, 251, 250, 249, 248, 247, 246, 311, 289, 287, 313, 314, 315, 316, 317, 318, 319, 232), (408, 409, 412, 411), (409, 410, 413, 412), (411, 412, 415, 414), (412, 413, 416, 415), (337, 407, 408, 366), (407, 406, 409, 408), (406, 405, 410, 409), (405, 338, 369, 410), (410, 369, 370, 413), (413, 370, 371, 416), (416, 371, 328, 356), (415, 416, 356, 355), (414, 415, 355, 354), (368, 414, 354, 327), (367, 411, 414, 368), (366, 408, 411, 367), (417, 418, 421, 420), (418, 419, 422, 421), (420, 421, 424, 423), (421, 422, 425, 424), (338, 404, 417, 369), (404, 403, 418, 417), (403, 402, 419, 418), (402, 339, 372, 419), (419, 372, 373, 422), (422, 373, 374, 425), (425, 374, 329, 359), (424, 425, 359, 358), (423, 424, 358, 357), (371, 423, 357, 328), (370, 420, 423, 371), (369, 417, 420, 370), (426, 427, 430, 429), (427, 428, 431, 430), (429, 430, 433, 432), (430, 431, 434, 433), (339, 401, 426, 372), (401, 400, 427, 426), (400, 399, 428, 427), (399, 340, 375, 428), (428, 375, 376, 431), (431, 376, 377, 434), (434, 377, 330, 362), (433, 434, 362, 361), (432, 433, 361, 360), (374, 432, 360, 329), (373, 429, 432, 374), (372, 426, 429, 373), (435, 436, 439, 438), (436, 437, 440, 439), (438, 439, 442, 441), (439, 440, 443, 442), (340, 398, 435, 375), (398, 397, 436, 435), (397, 396, 437, 436), (396, 341, 378, 437), (437, 378, 379, 440), (440, 379, 380, 443), (443, 380, 331, 365), (442, 443, 365, 364), (441, 442, 364, 363), (377, 441, 363, 330), (376, 438, 441, 377), (375, 435, 438, 376), (444, 445, 448, 447), (445, 446, 449, 448), (447, 448, 451, 450), (448, 449, 452, 451), (335, 353, 444, 390), (353, 352, 445, 444), (352, 351, 446, 445), (351, 336, 393, 446), (446, 393, 394, 449), (449, 394, 395, 452), (452, 395, 341, 396), (451, 452, 396, 397), (450, 451, 397, 398), (392, 450, 398, 340), (391, 447, 450, 392), (390, 444, 447, 391), (453, 454, 457, 456), (454, 455, 458, 457), (456, 457, 460, 459), (457, 458, 461, 460), (334, 350, 453, 387), (350, 349, 454, 453), (349, 348, 455, 454), (348, 335, 390, 455), (455, 390, 391, 458), (458, 391, 392, 461), (461, 392, 340, 399), (460, 461, 399, 400), (459, 460, 400, 401), (389, 459, 401, 339), (388, 456, 459, 389), (387, 453, 456, 388), (462, 463, 466, 465), (463, 464, 467, 466), (465, 466, 469, 468), (466, 467, 470, 469), (333, 347, 462, 384), (347, 346, 463, 462), (346, 345, 464, 463), (345, 334, 387, 464), (464, 387, 388, 467), (467, 388, 389, 470), (470, 389, 339, 402), (469, 470, 402, 403), (468, 469, 403, 404), (386, 468, 404, 338), (385, 465, 468, 386), (384, 462, 465, 385), (471, 472, 475, 474), (472, 473, 476, 475), (474, 475, 478, 477), (475, 476, 479, 478), (332, 344, 471, 381), (344, 343, 472, 471), (343, 342, 473, 472), (342, 333, 384, 473), (473, 384, 385, 476), (476, 385, 386, 479), (479, 386, 338, 405), (478, 479, 405, 406), (477, 478, 406, 407), (383, 477, 407, 337), (382, 474, 477, 383), (381, 471, 474, 382), (481, 482, 483, 485), (481, 485, 480), (487, 482, 481, 488), (502, 484, 486, 503), (493, 487, 488, 494), (491, 489, 490, 492), (484, 491, 492, 486), (489, 493, 494, 490), (496, 500, 498, 497), (496, 495, 500), (504, 505, 496, 497), (502, 503, 501, 499), (510, 511, 505, 504), (508, 509, 507, 506), (499, 501, 509, 508), (506, 507, 511, 510)])
me_vert_008.polygons.foreach_set('use_smooth', [0, 0, 0, 0, 0, 0, 0, 0, 0, 0, 0, 0, 0, 0, 0, 0, 0, 0, 0, 0, 0, 0, 0, 0, 0, 0, 0, 0, 0, 0, 0, 0, 0, 0, 0, 0, 0, 0, 0, 0, 0, 0, 0, 0, 0, 0, 0, 0, 0, 0, 0, 0, 0, 0, 0, 0, 0, 0, 0, 0, 0, 0, 0, 0, 0, 0, 0, 0, 0, 0, 0, 0, 0, 0, 0, 0, 0, 0, 0, 0, 0, 0, 0, 0, 0, 0, 0, 0, 0, 0, 0, 0, 0, 0, 0, 0, 0, 0, 0, 0, 0, 0, 0, 0, 0, 0, 0, 0, 0, 0, 0, 0, 0, 0, 0, 0, 0, 0, 0, 0, 0, 0, 0, 0, 0, 0, 0, 0, 0, 0, 0, 0, 0, 0, 0, 0, 0, 0, 0, 0, 0, 0, 0, 0, 0, 0, 0, 0, 0, 0, 0, 0, 0, 0, 0, 0, 0, 0, 0, 0, 0, 0, 0, 0, 0, 0, 0, 0, 0, 0, 0, 0, 0, 0, 0, 0, 0, 0, 0, 0, 0, 0, 0, 0, 0, 0, 0, 0, 0, 0, 0, 0, 0, 0, 0, 0, 0, 0, 0, 0, 0, 0, 0, 0, 0, 0, 0, 0, 0, 0, 0, 0, 0, 0, 0, 0, 0, 0, 0, 0, 0, 0, 0, 0, 0, 0, 0, 0, 0, 0, 0, 0, 0, 0, 0, 0, 0, 0, 0, 0, 0, 0, 0, 0, 0, 0, 0, 0, 0, 0, 0, 0, 0, 0, 0, 0, 0, 0, 0, 0, 0, 0, 0, 0, 0, 0, 0, 0, 0, 0, 0, 0, 0, 0, 0, 0, 0, 0, 0, 0, 0, 0, 0, 0, 0, 0, 0, 0, 0, 0, 0, 0, 0, 0, 0, 0, 0, 0, 0, 0, 0, 0, 0, 0, 0, 0, 1, 1, 1, 1, 1, 1, 1, 1, 1, 1, 1, 1, 1, 1, 1, 1])
me_vert_008.polygons.foreach_set('material_index', [0, 1, 1, 1, 1, 1, 1, 1, 1, 1, 1, 1, 1, 1, 1, 1, 1, 1, 1, 1, 1, 1, 1, 1, 1, 1, 1, 1, 1, 1, 1, 1, 1, 1, 1, 1, 1, 1, 1, 1, 1, 1, 1, 1, 1, 1, 1, 1, 1, 1, 1, 1, 1, 1, 1, 1, 1, 1, 1, 1, 1, 1, 1, 1, 1, 1, 1, 1, 1, 1, 1, 1, 1, 1, 1, 1, 1, 1, 1, 1, 1, 1, 1, 1, 1, 1, 1, 1, 0, 0, 1, 1, 1, 1, 1, 1, 1, 1, 1, 1, 1, 1, 1, 1, 1, 1, 1, 1, 1, 1, 1, 1, 1, 1, 1, 1, 1, 1, 1, 1, 1, 1, 1, 1, 1, 1, 1, 1, 1, 1, 1, 1, 1, 1, 1, 1, 1, 1, 1, 1, 1, 1, 1, 1, 1, 1, 1, 1, 1, 1, 1, 1, 1, 1, 1, 1, 1, 1, 1, 1, 1, 1, 1, 1, 1, 1, 1, 1, 1, 1, 1, 1, 1, 1, 1, 1, 1, 0, 1, 1, 1, 1, 1, 1, 1, 1, 1, 1, 1, 1, 1, 1, 1, 1, 1, 1, 1, 1, 1, 1, 1, 1, 1, 1, 1, 1, 1, 1, 1, 1, 1, 1, 1, 1, 1, 1, 1, 1, 1, 1, 1, 1, 1, 1, 1, 1, 1, 1, 1, 1, 1, 1, 1, 1, 1, 1, 1, 1, 1, 1, 1, 1, 1, 1, 1, 1, 1, 1, 1, 1, 1, 1, 1, 1, 1, 1, 1, 1, 1, 1, 1, 1, 1, 1, 1, 1, 1, 1, 1, 1, 1, 1, 1, 1, 1, 1, 1, 1, 1, 1, 1, 1, 1, 1, 1, 1, 1, 1, 1, 1, 1, 1, 1, 1, 1, 1, 1, 1, 1, 1, 1, 1, 1, 1, 1, 1, 3, 3, 3, 3, 3, 3, 3, 3, 3, 3, 3, 3, 3, 3, 3, 3])
_uv = me_vert_008.uv_layers.new(name='UVMap')
_uv.uv.foreach_set('vector', [0.0, 0.0, 0.0, 0.0, 0.0, 0.0, 0.0, 0.0, 0.0, 0.0, 0.0, 0.0, 0.0, 0.0, 0.0, 0.0, 0.0, 0.0, 0.0, 0.0, 0.0, 0.0, 0.0, 0.0, 0.0, 0.0, 0.0, 0.0, 0.0, 0.0, 0.0, 0.0, 0.0, 0.0, 0.0, 0.0, 0.0, 0.0, 0.0, 0.0, 0.0, 0.0, 0.0, 0.0, 0.0, 0.0, 0.0, 0.0, 0.0, 0.0, 0.0, 0.0, 0.0, 0.0, 0.0, 0.0, 0.0, 0.0, 0.0, 0.0, 0.0, 0.0, 0.0, 0.0, 0.0, 0.0, 0.0, 0.0, 0.0, 0.0, 0.0, 0.0, 0.0, 0.0, 0.0, 0.0, 0.0, 0.0, 0.0, 0.0, 0.0, 0.0, 0.0, 0.0, 0.0, 0.0, 0.0, 0.0, 0.0, 0.0, 0.0, 0.0, 0.0, 0.0, 0.0, 0.0, 0.0, 0.0, 0.0, 0.0, 0.0, 0.0, 0.0, 0.0, 0.0, 0.0, 0.0, 0.0, 0.0, 0.0, 0.0, 0.0, 0.0, 0.0, 0.0, 0.0, 0.0, 0.0, 0.0, 0.0, 0.0, 0.0, 0.0, 0.0, 0.0, 0.0, 0.0, 0.0, 0.0, 0.0, 0.0, 0.0, 0.0, 0.0, 0.0, 0.0, 0.0, 0.0, 0.0, 0.0, 0.0, 0.0, 0.0, 0.0, 0.0, 0.0, 0.0, 0.0, 0.0, 0.0, 0.0, 0.0, 0.0, 0.0, 0.0, 0.0, 0.0, 0.0, 0.0, 0.0, 0.0, 0.0, 0.0, 0.0, 0.0, 0.0, 0.0, 0.0, 0.0, 0.0, 0.0, 0.0, 0.0, 0.0, 0.0, 0.0, 0.0, 0.0, 0.0, 0.0, 0.0, 0.0, 0.0, 0.0, 0.0, 0.0, 0.0, 0.0, 0.0, 0.0, 0.0, 0.0, 0.0, 0.0, 0.0, 0.0, 0.0, 0.0, 0.0, 0.0, 0.0, 0.0, 0.0, 0.0, 0.0, 0.0, 0.0, 0.0, 0.0, 0.0, 0.0, 0.0, 0.0, 0.0, 0.0, 0.0, 0.0, 0.0, 0.0, 0.0, 0.0, 0.0, 0.0, 0.0, 0.0, 0.0, 0.0, 0.0, 0.0, 0.0, 0.0, 0.0, 0.0, 0.0, 0.0, 0.0, 0.0, 0.0, 0.0, 0.0, 0.0, 0.0, 0.0, 0.0, 0.0, 0.0, 0.0, 0.0, 0.0, 0.0, 0.0, 0.0, 0.0, 0.0, 0.0, 0.0, 0.0, 0.0, 0.0, 0.0, 0.0, 0.0, 0.0, 0.0, 0.0, 0.0, 0.0, 0.0, 0.0, 0.0, 0.0, 0.0, 0.0, 0.0, 0.0, 0.0, 0.0, 0.0, 0.0, 0.0, 0.0, 0.0, 0.0, 0.0, 0.0, 0.0, 0.0, 0.0, 0.0, 0.0, 0.0, 0.0, 0.0, 0.0, 0.0, 0.0, 0.0, 0.0, 0.0, 0.0, 0.0, 0.0, 0.0, 0.0, 0.0, 0.0, 0.0, 0.0, 0.0, 0.0, 0.0, 0.0, 0.0, 0.0, 0.0, 0.0, 0.0, 0.0, 0.0, 0.0, 0.0, 0.0, 0.0, 0.0, 0.0, 0.0, 0.0, 0.0, 0.0, 0.0, 0.0, 0.0, 0.0, 0.0, 0.0, 0.0, 0.0, 0.0, 0.0, 0.0, 0.0, 0.0, 0.0, 0.0, 0.0, 0.0, 0.0, 0.0, 0.0, 0.0, 0.0, 0.0, 0.0, 0.0, 0.0, 0.0, 0.0, 0.0, 0.0, 0.0, 0.0, 0.0, 0.0, 0.0, 0.0, 0.0, 0.0, 0.0, 0.0, 0.0, 0.0, 0.0, 0.0, 0.0, 0.0, 0.0, 0.0, 0.0, 0.0, 0.0, 0.0, 0.0, 0.0, 0.0, 0.0, 0.0, 0.0, 0.0, 0.0, 0.0, 0.0, 0.0, 0.0, 0.0, 0.0, 0.0, 0.0, 0.0, 0.0, 0.0, 0.0, 0.0, 0.0, 0.0, 0.0, 0.0, 0.0, 0.0, 0.0, 0.0, 0.0, 0.0, 0.0, 0.0, 0.0, 0.0, 0.0, 0.0, 0.0, 0.0, 0.0, 0.0, 0.0, 0.0, 0.0, 0.0, 0.0, 0.0, 0.0, 0.0, 0.0, 0.0, 0.0, 0.0, 0.0, 0.0, 0.0, 0.0, 0.0, 0.0, 0.0, 0.0, 0.0, 0.0, 0.0, 0.0, 0.0, 0.0, 0.0, 0.0, 0.0, 0.0, 0.0, 0.0, 0.0, 0.0, 0.0, 0.0, 0.0, 0.0, 0.0, 0.0, 0.0, 0.0, 0.0, 0.0, 0.0, 0.0, 0.0, 0.0, 0.0, 0.0, 0.0, 0.0, 0.0, 0.0, 0.0, 0.0, 0.0, 0.0, 0.0, 0.0, 0.0, 0.0, 0.0, 0.0, 0.0, 0.0, 0.0, 0.0, 0.0, 0.0, 0.0, 0.0, 0.0, 0.0, 0.0, 0.0, 0.0, 0.0, 0.0, 0.0, 0.0, 0.0, 0.0, 0.0, 0.0, 0.0, 0.0, 0.0, 0.0, 0.0, 0.0, 0.0, 0.0, 0.0, 0.0, 0.0, 0.0, 0.0, 0.0, 0.0, 0.0, 0.0, 0.0, 0.0, 0.0, 0.0, 0.0, 0.0, 0.0, 0.0, 0.0, 0.0, 0.0, 0.0, 0.0, 0.0, 0.0, 0.0, 0.0, 0.0, 0.0, 0.0, 0.0, 0.0, 0.0, 0.0, 0.0, 0.0, 0.0, 0.0, 0.0, 0.0, 0.0, 0.0, 0.0, 0.0, 0.0, 0.0, 0.0, 0.0, 0.0, 0.0, 0.0, 0.0, 0.0, 0.0, 0.0, 0.0, 0.0, 0.0, 0.0, 0.0, 0.0, 0.0, 0.0, 0.0, 0.0, 0.0, 0.0, 0.0, 0.0, 0.0, 0.0, 0.0, 0.0, 0.0, 0.0, 0.0, 0.0, 0.0, 0.0, 0.0, 0.0, 0.0, 0.0, 0.0, 0.0, 0.0, 0.0, 0.0, 0.0, 0.0, 0.0, 0.0, 0.0, 0.0, 0.0, 0.0, 0.0, 0.0, 0.0, 0.0, 0.0, 0.0, 0.0, 0.0, 0.0, 0.0, 0.0, 0.0, 0.0, 0.0, 0.0, 0.0, 0.0, 0.0, 0.0, 0.0, 0.0, 0.0, 0.0, 0.0, 0.0, 0.0, 0.0, 0.0, 0.0, 0.0, 0.0, 0.0, 0.0, 0.0, 0.0, 0.0, 0.0, 0.0, 0.0, 0.0, 0.0, 0.0, 0.0, 0.0, 0.0, 0.0, 0.0, 0.0, 0.0, 0.0, 0.0, 0.0, 0.0, 0.0, 0.0, 0.0, 0.0, 0.0, 0.0, 0.0, 0.0, 0.0, 0.0, 0.0, 0.0, 0.0, 0.0, 0.0, 0.0, 0.0, 0.0, 0.0, 0.0, 0.0, 0.0, 0.0, 0.0, 0.0, 0.0, 0.0, 0.0, 0.0, 0.0, 0.0, 0.0, 0.0, 0.0, 0.0, 0.0, 0.0, 0.0, 0.0, 0.0, 0.0, 0.0, 0.0, 0.0, 0.0, 0.0, 0.0, 0.0, 0.0, 0.0, 0.0, 0.0, 0.0, 0.0, 0.0, 0.0, 0.0, 0.0, 0.0, 0.0, 0.0, 0.0, 0.0, 0.0, 0.0, 0.0, 0.0, 0.0, 0.0, 0.0, 0.0, 0.0, 0.0, 0.0, 0.0, 0.0, 0.0, 0.0, 0.0, 0.0, 0.0, 0.0, 0.0, 0.0, 0.0, 0.0, 0.0, 0.0, 0.0, 0.0, 0.0, 0.0, 0.0, 0.0, 0.0, 0.0, 0.0, 0.0, 0.0, 0.0, 0.0, 0.0, 0.0, 0.0, 0.0, 0.0, 0.0, 0.0, 0.0, 0.0, 0.0, 0.0, 0.0, 0.0, 0.0, 0.0, 0.0, 0.0, 0.0, 0.0, 0.0, 0.0, 0.0, 0.0, 0.0, 0.0, 0.0, 0.0, 0.0, 0.0, 0.0, 0.0, 0.0, 0.0, 0.0, 0.0, 0.0, 0.0, 0.0, 0.0, 0.0, 0.0, 0.0, 0.0, 0.0, 0.0, 0.0, 0.0, 0.0, 0.0, 0.0, 0.0, 0.0, 0.0, 0.0, 0.0, 0.0, 0.0, 0.0, 0.0, 0.0, 0.0, 0.0, 0.0, 0.0, 0.0, 0.0, 0.0, 0.0, 0.0, 0.0, 0.0, 0.0, 0.0, 0.0, 0.0, 0.0, 0.0, 0.0, 0.0, 0.0, 0.0, 0.0, 0.0, 0.0, 0.0, 0.0, 0.0, 0.0, 0.0, 0.0, 0.0, 0.0, 0.0, 0.0, 0.0, 0.0, 0.0, 0.0, 0.0, 0.0, 0.0, 0.0, 0.0, 0.0, 0.0, 0.0, 0.0, 0.0, 0.0, 0.0, 0.0, 0.0, 0.0, 0.0, 0.0, 0.0, 0.0, 0.0, 0.0, 0.0, 0.0, 0.0, 0.0, 0.0, 0.0, 0.0, 0.0, 0.0, 0.0, 0.0, 0.0, 0.0, 0.0, 0.0, 0.0, 0.0, 0.0, 0.0, 0.0, 0.0, 0.0, 0.0, 0.0, 0.0, 0.0, 0.0, 0.0, 0.0, 0.0, 0.0, 0.0, 0.0, 0.0, 0.0, 0.0, 0.0, 0.0, 0.0, 0.0, 0.0, 0.0, 0.0, 0.0, 0.0, 0.0, 0.0, 0.0, 0.0, 0.0, 0.0, 0.0, 0.0, 0.0, 0.0, 0.0, 0.0, 0.0, 0.0, 0.0, 0.0, 0.0, 0.0, 0.0, 0.0, 0.0, 0.0, 0.0, 0.0, 0.0, 0.0, 0.0, 0.0, 0.0, 0.0, 0.0, 0.0, 0.0, 0.0, 0.0, 0.0, 0.0, 0.0, 0.0, 0.0, 0.0, 0.0, 0.0, 0.0, 0.0, 0.0, 0.0, 0.0, 0.0, 0.0, 0.0, 0.0, 0.0, 0.0, 0.0, 0.0, 0.0, 0.0, 0.0, 0.0, 0.0, 0.0, 0.0, 0.0, 0.0, 0.0, 0.0, 0.0, 0.0, 0.0, 0.0, 0.0, 0.0, 0.0, 0.0, 0.0, 0.0, 0.0, 0.0, 0.0, 0.0, 0.0, 0.0, 0.0, 0.0, 0.0, 0.0, 0.0, 0.0, 0.0, 0.0, 0.0, 0.0, 0.0, 0.0, 0.0, 0.0, 0.0, 0.0, 0.0, 0.0, 0.0, 0.0, 0.0, 0.0, 0.0, 0.0, 0.0, 0.0, 0.0, 0.0, 0.0, 0.0, 0.0, 0.0, 0.0, 0.0, 0.0, 0.0, 0.0, 0.0, 0.0, 0.0, 0.0, 0.0, 0.0, 0.0, 0.0, 0.0, 0.0, 0.0, 0.0, 0.0, 0.0, 0.0, 0.0, 0.0, 0.0, 0.0, 0.0, 0.0, 0.0, 0.0, 0.0, 0.0, 0.0, 0.0, 0.0, 0.0, 0.0, 0.0, 0.0, 0.0, 0.0, 0.0, 0.0, 0.0, 0.0, 0.0, 0.0, 0.0, 0.0, 0.0, 0.0, 0.0, 0.0, 0.0, 0.0, 0.0, 0.0, 0.0, 0.0, 0.0, 0.0, 0.0, 0.0, 0.0, 0.0, 0.0, 0.0, 0.0, 0.0, 0.0, 0.0, 0.0, 0.0, 0.0, 0.0, 0.0, 0.0, 0.0, 0.0, 0.0, 0.0, 0.0, 0.0, 0.0, 0.0, 0.0, 0.0, 0.0, 0.0, 0.0, 0.0, 0.0, 0.0, 0.0, 0.0, 0.0, 0.0, 0.0, 0.0, 0.0, 0.0, 0.0, 0.0, 0.0, 0.0, 0.0, 0.0, 0.0, 0.0, 0.0, 0.0, 0.0, 0.0, 0.0, 0.0, 0.0, 0.0, 0.0, 0.0, 0.0, 0.0, 0.0, 0.0, 0.0, 0.0, 0.0, 0.0, 0.0, 0.0, 0.0, 0.0, 0.0, 0.0, 0.0, 0.0, 0.0, 0.0, 0.0, 0.0, 0.0, 0.0, 0.0, 0.0, 0.0, 0.0, 0.0, 0.0, 0.0, 0.0, 0.0, 0.0, 0.0, 0.0, 0.0, 0.0, 0.0, 0.0, 0.0, 0.0, 0.0, 0.0, 0.0, 0.0, 0.0, 0.0, 0.0, 0.0, 0.0, 0.0, 0.0, 0.0, 0.0, 0.0, 0.0, 0.0, 0.0, 0.0, 0.0, 0.0, 0.0, 0.0, 0.0, 0.0, 0.0, 0.0, 0.0, 0.0, 0.0, 0.0, 0.0, 0.0, 0.0, 0.0, 0.0, 0.0, 0.0, 0.0, 0.0, 0.0, 0.0, 0.0, 0.0, 0.0, 0.0, 0.0, 0.0, 0.0, 0.0, 0.0, 0.0, 0.0, 0.0, 0.0, 0.0, 0.0, 0.0, 0.0, 0.0, 0.0, 0.0, 0.0, 0.0, 0.0, 0.0, 0.0, 0.0, 0.0, 0.0, 0.0, 0.0, 0.0, 0.0, 0.0, 0.0, 0.0, 0.0, 0.0, 0.0, 0.0, 0.0, 0.0, 0.0, 0.0, 0.0, 0.0, 0.0, 0.0, 0.0, 0.0, 0.0, 0.0, 0.0, 0.0, 0.0, 0.0, 0.0, 0.0, 0.0, 0.0, 0.0, 0.0, 0.0, 0.0, 0.0, 0.0, 0.0, 0.0, 0.0, 0.0, 0.0, 0.0, 0.0, 0.0, 0.0, 0.0, 0.0, 0.0, 0.0, 0.0, 0.0, 0.0, 0.0, 0.0, 0.0, 0.0, 0.0, 0.0, 0.0, 0.0, 0.0, 0.0, 0.0, 0.0, 0.0, 0.0, 0.0, 0.0, 0.0, 0.0, 0.0, 0.0, 0.0, 0.0, 0.0, 0.0, 0.0, 0.0, 0.0, 0.0, 0.0, 0.0, 0.0, 0.0, 0.0, 0.0, 0.0, 0.0, 0.0, 0.0, 0.0, 0.0, 0.0, 0.0, 0.0, 0.0, 0.0, 0.0, 0.0, 0.0, 0.0, 0.0, 0.0, 0.0, 0.0, 0.0, 0.0, 0.0, 0.0, 0.0, 0.0, 0.0, 0.0, 0.0, 0.0, 0.0, 0.0, 0.0, 0.0, 0.0, 0.0, 0.0, 0.0, 0.0, 0.0, 0.0, 0.0, 0.0, 0.0, 0.0, 0.0, 0.0, 0.0, 0.0, 0.0, 0.0, 0.0, 0.0, 0.0, 0.0, 0.0, 0.0, 0.0, 0.0, 0.0, 0.0, 0.0, 0.0, 0.0, 0.0, 0.0, 0.0, 0.0, 0.0, 0.0, 0.0, 0.0, 0.0, 0.0, 0.0, 0.0, 0.0, 0.0, 0.0, 0.0, 0.0, 0.0, 0.0, 0.0, 0.0, 0.0, 0.0, 0.0, 0.0, 0.0, 0.0, 0.0, 0.0, 0.0, 0.0, 0.0, 0.0, 0.0, 0.0, 0.0, 0.0, 0.0, 0.0, 0.0, 0.0, 0.0, 0.0, 0.0, 0.0, 0.0, 0.0, 0.0, 0.0, 0.0, 0.0, 0.0, 0.0, 0.0, 0.0, 0.0, 0.0, 0.0, 0.0, 0.0, 0.0, 0.0, 0.0, 0.0, 0.0, 0.0, 0.0, 0.0, 0.0, 0.0, 0.0, 0.0, 0.0, 0.0, 0.0, 0.0, 0.0, 0.0, 0.0, 0.0, 0.0, 0.0, 0.0, 0.0, 0.0, 0.0, 0.0, 0.0, 0.0, 0.0, 0.0, 0.0, 0.0, 0.0, 0.0, 0.0, 0.0, 0.0, 0.0, 0.0, 0.0, 0.0, 0.0, 0.0, 0.0, 0.0, 0.0, 0.0, 0.0, 0.0, 0.0, 0.0, 0.0, 0.0, 0.0, 0.0, 0.0, 0.0, 0.0, 0.0, 0.0, 0.0, 0.0, 0.0, 0.0, 0.0, 0.0, 0.0, 0.0, 0.0, 0.0, 0.0, 0.0, 0.0, 0.0, 0.0, 0.0, 0.0, 0.0, 0.0, 0.0, 0.0, 0.0, 0.0, 0.0, 0.0, 0.0, 0.0, 0.0, 0.0, 0.0, 0.0, 0.0, 0.0, 0.0, 0.0, 0.0, 0.0, 0.0, 0.0, 0.0, 0.0, 0.0, 0.0, 0.0, 0.0, 0.0, 0.0, 0.0, 0.0, 0.0, 0.0, 0.0, 0.0, 0.0, 0.0, 0.0, 0.0, 0.0, 0.0, 0.0, 0.0, 0.0, 0.0, 0.0, 0.0, 0.0, 0.0, 0.0, 0.0, 0.0, 0.0, 0.0, 0.0, 0.0, 0.0, 0.0, 0.0, 0.0, 0.0, 0.0, 0.0, 0.0, 0.0, 0.0, 0.0, 0.0, 0.0, 0.0, 0.0, 0.0, 0.0, 0.0, 0.0, 0.0, 0.0, 0.0, 0.0, 0.0, 0.0, 0.0, 0.0, 0.0, 0.0, 0.0, 0.0, 0.0, 0.0, 0.0, 0.0, 0.0, 0.0, 0.0, 0.0, 0.0, 0.0, 0.0, 0.0, 0.0, 0.0, 0.0, 0.0, 0.0, 0.0, 0.0, 0.0, 0.0, 0.0, 0.0, 0.0, 0.0, 0.0, 0.0, 0.0, 0.0, 0.0, 0.0, 0.0, 0.0, 0.0, 0.0, 0.0, 0.0, 0.0, 0.0, 0.0, 0.0, 0.0, 0.0, 0.0, 0.0, 0.0, 0.0, 0.0, 0.0, 0.0, 0.0, 0.0, 0.0, 0.0, 0.0, 0.0, 0.0, 0.0, 0.0, 0.0, 0.0, 0.0, 0.0, 0.0, 0.0, 0.0, 0.0, 0.0, 0.0, 0.0, 0.0, 0.0, 0.0, 0.0, 0.0, 0.0, 0.0, 0.0, 0.0, 0.0, 0.0, 0.0, 0.0, 0.0, 0.0, 0.0, 0.0, 0.0, 0.0, 0.0, 0.0, 0.0, 0.0, 0.0, 0.0, 0.0, 0.0, 0.0, 0.0, 0.0, 0.0, 0.0, 0.0, 0.0, 0.0, 0.0, 0.0, 0.0, 0.0, 0.0, 0.0, 0.0, 0.0, 0.0, 0.0, 0.0, 0.0, 0.0, 0.0, 0.0, 0.0, 0.0, 0.0, 0.0, 0.0, 0.0, 0.0, 0.0, 0.0, 0.0, 0.0, 0.0, 0.0, 0.0, 0.0, 0.0, 0.0, 0.0, 0.0, 0.0, 0.0, 0.0, 0.0, 0.0, 0.0, 0.0, 0.0, 0.0, 0.0, 0.0, 0.0, 0.0, 0.0, 0.0, 0.0, 0.0, 0.0, 0.0, 0.0, 0.0, 0.0, 0.0, 0.0, 0.0, 0.0, 0.0, 0.0, 0.0, 0.0, 0.0, 0.0, 0.0, 0.0, 0.0, 0.0, 0.0, 0.0, 0.0, 0.0, 0.0, 0.0, 0.0, 0.0, 0.0, 0.0, 0.0, 0.0, 0.0, 0.0, 0.0, 0.0, 0.0, 0.0, 0.0, 0.0, 0.0, 0.0, 0.0, 0.0, 0.0, 0.0, 0.0, 0.0, 0.0, 0.0, 0.0, 0.0, 0.0, 0.0, 0.0, 0.0, 0.0, 0.0, 0.0, 0.0, 0.0, 0.0, 0.0, 0.0, 0.0, 0.0, 0.0, 0.0, 0.0, 0.0, 0.0, 0.0, 0.0, 0.0, 0.0, 0.0, 0.0, 0.0, 0.0, 0.0, 0.0, 0.0, 0.0, 0.0, 0.0, 0.0, 0.0, 0.0, 0.0, 0.0, 0.0, 0.0, 0.0, 0.0, 0.0, 0.0, 0.0, 0.0, 0.0, 0.0, 0.0, 0.0, 0.0, 0.0, 0.0, 0.0, 0.0, 0.0, 0.0, 0.0, 0.0, 0.0, 0.0, 0.0, 0.0, 0.0, 0.0, 0.0, 0.0, 0.0, 0.0, 0.0, 0.0, 0.0, 0.0, 0.0, 0.0, 0.0, 0.0, 0.0, 0.0, 0.0, 0.0, 0.0, 0.0, 0.0, 0.0, 0.0, 0.0, 0.0, 0.0, 0.0, 0.0, 0.0, 0.0, 0.0, 0.0, 0.0, 0.0, 0.0, 0.0, 0.0, 0.0, 0.0, 0.0, 0.0, 0.0, 0.0, 0.0, 0.0, 0.0, 0.0, 0.0, 0.0, 0.0, 0.0, 0.0, 0.0, 0.0, 0.0, 0.0, 0.0, 0.0, 0.0, 0.0, 0.0, 0.0, 0.0, 0.0, 0.0, 0.0, 0.0, 0.0, 0.0, 0.0, 0.0, 0.0, 0.0, 0.0, 0.0, 0.0, 0.0, 0.0, 0.0, 0.0, 0.0, 0.0, 0.0, 0.0, 0.0, 0.0, 0.0, 0.0, 0.0, 0.0, 0.0, 0.0, 0.0, 0.0, 0.0, 0.0, 0.0, 0.0, 0.0, 0.0, 0.0, 0.0, 0.0, 0.0, 0.0, 0.0, 0.0, 0.0, 0.0, 0.0, 0.0, 0.0, 0.0, 0.0, 0.0, 0.0, 0.0, 0.0, 0.0, 0.0, 0.0, 0.0, 0.0, 0.0, 0.0, 0.0, 0.0, 0.0, 0.0, 0.0, 0.0, 0.0, 0.0, 0.0, 0.0, 0.0, 0.0, 0.0, 0.0, 0.0, 0.0, 0.0, 0.0, 0.0, 0.0, 0.0, 0.0, 0.0, 0.0, 0.0, 0.0, 0.0, 0.0, 0.0, 0.0, 0.0, 0.0, 0.0, 0.0, 0.0, 0.0, 0.0, 0.0, 0.0, 0.0, 0.0, 0.0, 0.0, 0.0, 0.0, 0.0, 0.0, 0.0, 0.0, 0.0, 0.0, 0.0, 0.0, 0.0, 0.0, 0.0, 0.0, 0.0, 0.0, 0.0, 0.0, 0.0, 0.0, 0.0, 0.0, 0.0, 0.0, 0.0, 0.0, 0.0, 0.0, 0.0, 0.0, 0.0, 0.0, 0.0, 0.0, 0.0, 0.0, 0.0, 0.0, 0.0, 0.0, 0.0, 0.0, 0.0, 0.0, 0.0, 0.0, 0.0, 0.0, 0.0, 0.0, 0.0, 0.0, 0.0, 0.0, 0.0, 0.0, 0.0, 0.0, 0.0, 0.0, 0.0, 0.0, 0.0, 0.0, 0.0, 0.0, 0.0, 0.0, 0.0, 0.0, 0.0, 0.0, 0.0, 0.0, 0.0, 0.0, 0.0, 0.0, 0.0, 0.0, 0.0, 0.0, 0.0, 0.0, 0.0, 0.0, 0.0, 0.0, 0.0, 0.0, 0.0, 0.0, 0.0, 0.0, 0.0, 0.0, 0.0, 0.0, 0.0, 0.0, 0.0, 0.0, 0.0, 0.0, 0.0, 0.0, 0.0, 0.0, 0.0, 0.0, 0.0, 0.0, 0.0, 0.0, 0.0, 0.0, 0.0, 0.0, 0.0, 0.0, 0.0, 0.0, 0.0, 0.0, 0.0, 0.0, 0.0, 0.0, 0.0, 0.0, 0.0, 0.0, 0.0, 0.0, 0.0, 0.0, 0.0, 0.0, 0.0, 0.0, 0.0, 0.0, 0.0, 0.0, 0.0, 0.0, 0.0, 0.0, 0.0, 0.0, 0.0, 0.0, 0.0, 0.0, 0.0, 0.0, 0.0, 0.0, 0.0, 0.0, 0.0, 0.0, 0.0, 0.0, 0.0, 0.0, 0.0, 0.0, 0.0, 0.0, 0.0, 0.0, 0.0, 0.0, 0.0, 0.0, 0.0, 0.0, 0.0, 0.0, 0.0, 0.0, 0.0, 0.0, 0.0, 0.0, 0.0, 0.0, 0.0, 0.0, 0.0, 0.0, 0.0, 0.0, 0.0, 0.0, 0.0, 0.0, 0.0, 0.0, 0.0, 0.0, 0.0, 0.0, 0.0, 0.0, 0.0, 0.0, 0.0, 0.0, 0.0, 0.0, 0.0, 0.0, 0.0, 0.0, 0.0, 0.0, 0.0, 0.0, 0.0, 0.0, 0.0, 0.0, 0.0, 0.0, 0.0, 0.0, 0.0, 0.0, 0.0, 0.0, 0.0, 0.0, 0.0, 0.0, 0.0, 0.0, 0.0, 0.0, 0.0, 0.0, 0.0, 0.0, 0.0, 0.0, 0.0, 0.0, 0.0, 0.0, 0.0, 0.0, 0.0, 0.0, 0.0, 0.0, 0.0, 0.0, 0.0, 0.0, 0.0, 0.0, 0.0, 0.0, 0.0, 0.0, 0.0, 0.0, 0.0, 0.0, 0.0, 0.0, 0.0, 0.0, 0.0, 0.0, 0.0, 0.0, 0.0, 0.0, 0.0, 0.0, 0.0, 0.0, 0.0, 0.0, 0.0, 0.0, 0.0, 0.0, 0.0, 0.0, 0.0, 0.0, 0.0, 0.0, 0.0, 0.0, 0.0, 0.0, 0.0, 0.0, 0.0, 0.0, 0.0, 0.0, 0.0, 0.0, 0.0, 0.0, 0.0, 0.0, 0.0, 0.0, 0.0, 0.0, 0.0, 0.0, 0.0, 0.0, 0.0, 0.0, 0.0, 0.0, 0.0, 0.0, 0.0, 0.0, 0.0, 0.0, 0.0, 0.0, 0.0, 0.0, 0.0, 0.0, 0.0, 0.0, 0.0, 0.0, 0.0, 0.0, 0.0, 0.0, 0.0, 0.0, 0.0, 0.0, 0.0, 0.0, 0.0, 0.0, 0.0, 0.0, 0.0, 0.0, 0.0, 0.0, 0.0, 0.0, 0.0, 0.0, 0.0, 0.0, 0.0, 0.0, 0.0, 0.0, 0.0, 0.0, 0.0, 0.0, 0.0, 0.0, 0.0, 0.0, 0.0, 0.0, 0.0, 0.0, 0.0, 0.0, 0.0, 0.0, 0.0, 0.0, 0.0, 0.0, 0.0, 0.0, 0.0, 0.0, 0.0, 0.0, 0.0, 0.0, 0.0, 0.0, 0.0, 0.0, 0.0, 0.0, 0.0, 0.0, 0.0, 0.0, 0.0, 0.0, 0.0, 0.0, 0.0, 0.0, 0.0, 0.0, 0.0, 0.0, 0.0, 0.0, 0.0, 0.0, 0.0, 0.0, 0.0, 0.0, 0.0, 0.0, 0.0, 0.0, 0.0, 0.0, 0.0, 0.0, 0.0, 0.0, 0.0, 0.0, 0.0, 0.0, 0.0, 0.0, 0.0, 0.0, 0.0, 0.0, 0.0, 0.0, 0.0, 0.0, 0.0, 0.0, 0.0, 0.0, 0.0, 0.0, 0.0, 0.0, 0.0, 0.0, 0.0, 0.0, 0.0, 0.0, 0.0, 0.0, 0.0, 0.0, 0.0, 0.0, 0.0, 0.0, 0.0, 0.0, 0.0, 0.0, 0.0, 0.0, 0.0, 0.0, 0.0, 0.0, 0.0, 0.0, 0.0, 0.0, 0.0, 0.0, 0.0, 0.0, 0.0, 0.0, 0.0, 0.0, 0.0, 0.0, 0.0, 0.0, 0.0, 0.0, 0.0, 0.0, 0.0, 0.0, 0.0, 0.0, 0.0, 0.0, 0.0, 0.0, 0.0, 0.0, 0.0, 0.0, 0.0, 0.0, 0.0, 0.0, 0.0, 0.0, 0.0, 0.0, 0.0, 0.0, 0.0, 0.0, 0.0, 0.0, 0.0, 0.0, 0.0, 0.0, 0.0, 0.0, 0.0, 0.0, 0.0, 0.0, 0.0, 0.0, 0.0, 0.0, 0.0, 0.0, 0.0, 0.0, 0.0, 0.0, 0.0, 0.0, 0.0, 0.0, 0.0, 0.0, 0.0, 0.0, 0.0, 0.0, 0.0, 0.0, 0.0, 0.0, 0.0, 0.0, 0.0, 0.0, 0.0, 0.0, 0.0, 0.0, 0.0, 0.0, 0.0, 0.0, 0.0, 0.0, 0.0, 0.0, 0.0, 0.0, 0.0, 0.0, 0.0, 0.0, 0.0, 0.0, 0.0, 0.0, 0.0, 0.0, 0.0, 0.0, 0.0, 0.0, 0.0, 0.0, 0.0, 0.0, 0.0, 0.0, 0.0, 0.0, 0.0, 0.0, 0.0, 0.0, 0.0, 0.0, 0.0, 0.0, 0.0, 0.0, 0.0, 0.0, 0.0, 0.0, 0.0, 0.0, 0.0, 0.0, 0.0, 0.0, 0.0, 0.0, 0.0, 0.0, 0.0, 0.0, 0.0, 0.0, 0.0, 0.0, 0.0, 0.0, 0.0, 0.0, 0.0, 0.0, 0.0, 0.0, 0.0, 0.0, 0.0, 0.0, 0.0, 0.0, 0.0, 0.0004149, 0.4911, 0.0005363, 0.6201, 1.071e-06, 0.5839, 1.489e-06, 0.4258, 0.0004149, 0.4911, 1.489e-06, 0.4258, 1.907e-06, 0.2677, 0.0005363, 0.6201, 0.0005363, 0.6201, 0.0004149, 0.4911, 0.000269, 0.4945, 0.0005363, 0.6201, 0.0005363, 0.6201, 0.000269, 0.4945, 0.000269, 0.4945, 0.0005363, 0.6201, 0.0005363, 0.6201, 0.000269, 0.4945, 0.000269, 0.4945, 0.0005363, 0.6201, 0.0005363, 0.6201, 0.000269, 0.4945, 0.000269, 0.4945, 0.0005363, 0.6201, 0.0005363, 0.6201, 0.000269, 0.4945, 0.000269, 0.4945, 0.0005363, 0.6201, 0.0005363, 0.6201, 0.000269, 0.4945, 0.000269, 0.4945, 0.0004149, 0.4911, 1.489e-06, 0.4258, 1.071e-06, 0.5839, 0.0005363, 0.6201, 0.0004149, 0.4911, 1.907e-06, 0.2677, 1.489e-06, 0.4258, 0.0005363, 0.6201, 0.000269, 0.4945, 0.0004149, 0.4911, 0.0005363, 0.6201, 0.0005363, 0.6201, 0.000269, 0.4945, 0.000269, 0.4945, 0.0005363, 0.6201, 0.0005363, 0.6201, 0.000269, 0.4945, 0.000269, 0.4945, 0.0005363, 0.6201, 0.0005363, 0.6201, 0.000269, 0.4945, 0.000269, 0.4945, 0.0005363, 0.6201, 0.0005363, 0.6201, 0.000269, 0.4945, 0.000269, 0.4945, 0.0005363, 0.6201, 0.0005363, 0.6201, 0.000269, 0.4945, 0.000269, 0.4945, 0.0005363, 0.6201])
me_vert_008.materials.append(mat_material_001)
me_vert_008.materials.append(mat_material_002)
me_vert_008.materials.append(mat_material_009)
me_vert_008.materials.append(mat_material_008)
me_vert_008.use_remesh_fix_poles = True
me_vert_008.use_remesh_preserve_attributes = False
me_vert_008.use_mirror_vertex_groups = False
me_vert_008.update()

# ---- objects
ob_area = bpy.data.objects.new('Area', light_area)
ob_camera = bpy.data.objects.new('Camera', cam_camera_001)
ob_vert_002 = bpy.data.objects.new('Vert.002', me_vert_006)
ob_vert_003 = bpy.data.objects.new('Vert.003', me_vert_008)

# ---- transforms, parenting, visibility, modifiers, constraints
ob_area.location = (0.0, 0.05502, 0.2228)
ob_area.scale = (1.095, 1.095, 1.095)
ob_area.lineart.crease_threshold = 0.0
ob_camera.location = (0.0, 0.005794, 1.176)
ob_camera.lineart.crease_threshold = 0.0
ob_vert_002.location = (0.0, 0.0, 0.0)
ob_vert_002.lineart.crease_threshold = 0.0
ob_vert_003.location = (1.494, 0.0, 0.0)
ob_vert_003.lineart.crease_threshold = 0.0

# ---- collection membership
col_collection.objects.link(ob_area)
col_collection.objects.link(ob_camera)
col_collection.objects.link(ob_vert_002)
col_collection.objects.link(ob_vert_003)

# ---- scene / render settings (as saved in the file)
scene.camera = ob_camera
scene.frame_start = 1; scene.frame_end = 250; scene.frame_set(0)
scene.render.engine = 'BLENDER_EEVEE_NEXT'
scene.render.resolution_x = 200
scene.render.resolution_y = 200
scene.render.film_transparent = True
scene.cycles.use_denoising = False
scene.cycles.samples = 128
scene.cycles.sampling_pattern = 'TABULATED_SOBOL'
scene.cycles.use_adaptive_sampling = False
scene.cycles.use_light_tree = False
scene.view_settings.view_transform = 'Filmic'
bpy.context.view_layer.update()
